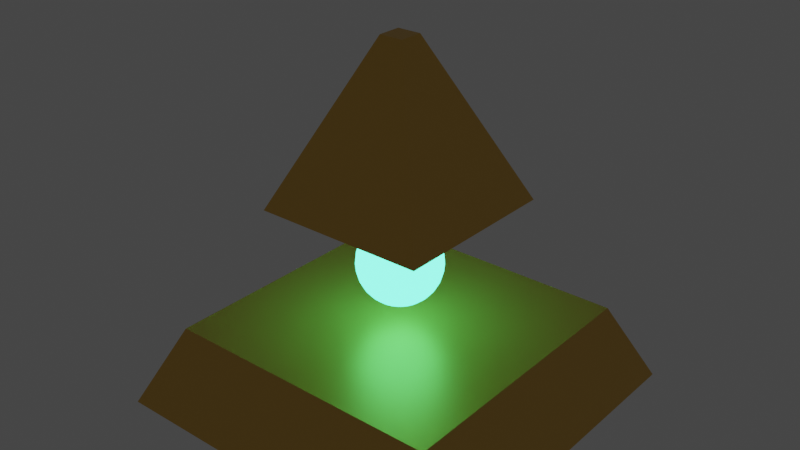 # Source: Artifact.blend  (saved by Blender 2.92.15; exported with 4.5.12 LTS)
import bpy
from mathutils import Matrix  # noqa: F401  (used for matrix-valued properties, if any)

bpy.ops.wm.read_factory_settings(use_empty=True)
scene = bpy.context.scene
scene.name = 'Scene'

# ---- collections
col_collection = bpy.data.collections.new('Collection'); scene.collection.children.link(col_collection)

# ---- materials (node trees are filled in below, after node groups)
mat_artifactglow = bpy.data.materials.new('ArtifactGlow')
mat_artifactglow.use_transparent_shadow = False
mat_gold = bpy.data.materials.new('Gold')
mat_gold.alpha_threshold = 0.0
mat_gold.use_transparent_shadow = False
mat_gold.line_color = (0.0, 0.0, 0.0, 1.0)

# ---- material node trees
mat_artifactglow.use_nodes = True; mat_artifactglow.node_tree.nodes.clear()
_N = mat_artifactglow.node_tree.nodes; _L = mat_artifactglow.node_tree.links
n0 = _N.new('ShaderNodeOutputMaterial'); n0.name = 'Material Output'; n0.location = (300, 300)
n1 = _N.new('ShaderNodeEmission'); n1.name = 'Emission'; n1.location = (10, 300)
n1.inputs[0].default_value = (0.07916, 1.0, 0.526, 1.0)
n1.inputs[1].default_value = 5.0
_L.new(n1.outputs[0], n0.inputs[0])
n0.is_active_output = True
mat_gold.use_nodes = True; mat_gold.node_tree.nodes.clear()
_N = mat_gold.node_tree.nodes; _L = mat_gold.node_tree.links
n0 = _N.new('ShaderNodeOutputMaterial'); n0.name = 'Material Output'; n0.location = (300, 300)
n1 = _N.new('ShaderNodeBsdfPrincipled'); n1.name = 'Principled BSDF'; n1.location = (10, 300)
n1.distribution = 'GGX'
n1.subsurface_method = 'BURLEY'
n1.inputs[0].default_value = (0.8, 0.4862, 0.1, 1.0)
n1.inputs[1].default_value = 0.5
n1.inputs[2].default_value = 0.4
n1.inputs[3].default_value = 1.45
n1.inputs[27].default_value = (0.0, 0.0, 0.0, 1.0)
n1.inputs[28].default_value = 1.0
_L.new(n1.outputs[0], n0.inputs[0])
n0.is_active_output = True

# ---- world
world_world = bpy.data.worlds.new('World'); scene.world = world_world
world_world.use_nodes = True; world_world.node_tree.nodes.clear()
_N = world_world.node_tree.nodes; _L = world_world.node_tree.links
n0 = _N.new('ShaderNodeOutputWorld'); n0.name = 'World Output'; n0.location = (300, 300)
n1 = _N.new('ShaderNodeBackground'); n1.name = 'Background'; n1.location = (10, 300)
n1.inputs[0].default_value = (0.05088, 0.05088, 0.05088, 1.0)
_L.new(n1.outputs[0], n0.inputs[0])
n0.is_active_output = True
world_world.color = (0.05088, 0.05088, 0.05088)
world_world.use_sun_shadow = False
world_world.sun_shadow_jitter_overblur = 0.0

# ---- meshes
me_sphere = bpy.data.meshes.new('Sphere')
me_sphere.from_pydata([(0.0, 0.1951, 0.9808), (0.0, 0.3827, 0.9239), (0.0, 0.5556, 0.8315), (0.0, 0.7071, 0.7071), (0.0, 0.8315, 0.5556), (0.0, 0.9239, 0.3827), (0.0, 0.9808, 0.1951), (0.0, 1.0, 7.55e-08), (0.0, 0.9808, -0.1951), (0.0, 0.5556, -0.8315), (0.03806, 0.1913, 0.9808), (0.07466, 0.3753, 0.9239), (0.1084, 0.5449, 0.8315), (0.1379, 0.6935, 0.7071), (0.1622, 0.8155, 0.5556), (0.1802, 0.9061, 0.3827), (0.1913, 0.9619, 0.1951), (0.1951, 0.9808, 7.55e-08), (0.1913, 0.9619, -0.1951), (0.1802, 0.9061, -0.3827), (0.1622, 0.8155, -0.5556), (0.1379, 0.6935, -0.7071), (0.1084, 0.5449, -0.8315), (0.07466, 0.3753, -0.9239), (0.03806, 0.1913, -0.9808), (0.07466, 0.1802, 0.9808), (0.1464, 0.3536, 0.9239), (0.2126, 0.5133, 0.8315), (0.2706, 0.6533, 0.7071), (0.3182, 0.7682, 0.5556), (0.3536, 0.8536, 0.3827), (0.3753, 0.9061, 0.1951), (0.3827, 0.9239, 7.55e-08), (0.3753, 0.9061, -0.1951), (0.3536, 0.8536, -0.3827), (0.3182, 0.7682, -0.5556), (0.2706, 0.6533, -0.7071), (0.2126, 0.5133, -0.8315), (0.1464, 0.3536, -0.9239), (0.07466, 0.1802, -0.9808), (0.1084, 0.1622, 0.9808), (0.2126, 0.3182, 0.9239), (0.3087, 0.4619, 0.8315), (0.3928, 0.5879, 0.7071), (0.4619, 0.6913, 0.5556), (0.5133, 0.7682, 0.3827), (0.5449, 0.8155, 0.1951), (0.5556, 0.8315, 7.55e-08), (0.5449, 0.8155, -0.1951), (0.5133, 0.7682, -0.3827), (0.4619, 0.6913, -0.5556), (0.3928, 0.5879, -0.7071), (0.3087, 0.4619, -0.8315), (0.2126, 0.3182, -0.9239), (0.1084, 0.1622, -0.9808), (0.1379, 0.1379, 0.9808), (0.2706, 0.2706, 0.9239), (0.3928, 0.3928, 0.8315), (0.5, 0.5, 0.7071), (0.5879, 0.5879, 0.5556), (0.6533, 0.6533, 0.3827), (0.6935, 0.6935, 0.1951), (0.7071, 0.7071, 7.55e-08), (0.6935, 0.6935, -0.1951), (0.6533, 0.6533, -0.3827), (0.5879, 0.5879, -0.5556), (0.5, 0.5, -0.7071), (0.3928, 0.3928, -0.8315), (0.2706, 0.2706, -0.9239), (0.1379, 0.1379, -0.9808), (0.1622, 0.1084, 0.9808), (0.3182, 0.2126, 0.9239), (0.4619, 0.3087, 0.8315), (0.5879, 0.3928, 0.7071), (0.6913, 0.4619, 0.5556), (0.7682, 0.5133, 0.3827), (0.8155, 0.5449, 0.1951), (0.8315, 0.5556, 7.55e-08), (0.8155, 0.5449, -0.1951), (0.7682, 0.5133, -0.3827), (0.6913, 0.4619, -0.5556), (0.5879, 0.3928, -0.7071), (0.4619, 0.3087, -0.8315), (0.3182, 0.2126, -0.9239), (0.1622, 0.1084, -0.9808), (0.1802, 0.07466, 0.9808), (0.3536, 0.1464, 0.9239), (0.5133, 0.2126, 0.8315), (0.6533, 0.2706, 0.7071), (0.7682, 0.3182, 0.5556), (0.8536, 0.3536, 0.3827), (0.9061, 0.3753, 0.1951), (0.9239, 0.3827, 7.55e-08), (0.9061, 0.3753, -0.1951), (0.8536, 0.3536, -0.3827), (0.7682, 0.3182, -0.5556), (0.6533, 0.2706, -0.7071), (0.5133, 0.2126, -0.8315), (0.3536, 0.1464, -0.9239), (0.1802, 0.07466, -0.9808), (0.1913, 0.03806, 0.9808), (0.3753, 0.07466, 0.9239), (0.5449, 0.1084, 0.8315), (0.6935, 0.1379, 0.7071), (0.8155, 0.1622, 0.5556), (0.9061, 0.1802, 0.3827), (0.9619, 0.1913, 0.1951), (0.9808, 0.1951, 7.55e-08), (0.9619, 0.1913, -0.1951), (0.9061, 0.1802, -0.3827), (0.8155, 0.1622, -0.5556), (0.6935, 0.1379, -0.7071), (0.5449, 0.1084, -0.8315), (0.3753, 0.07466, -0.9239), (0.1913, 0.03806, -0.9808), (0.1951, -3.266e-07, 0.9808), (0.3827, -3.192e-07, 0.9239), (0.5556, -3.117e-07, 0.8315), (0.7071, -3.192e-07, 0.7071), (0.8315, -3.341e-07, 0.5556), (0.9239, -2.745e-07, 0.3827), (0.9808, -3.937e-07, 0.1951), (1.0, -3.788e-07, 7.55e-08), (0.9808, -3.937e-07, -0.1951), (0.9239, -2.298e-07, -0.3827), (0.8315, -3.341e-07, -0.5556), (0.7071, -3.192e-07, -0.7071), (0.5556, -3.415e-07, -0.8315), (0.3827, -3.043e-07, -0.9239), (0.1951, -3.08e-07, -0.9808), (0.1913, -0.03806, 0.9808), (0.3753, -0.07466, 0.9239), (0.5449, -0.1084, 0.8315), (0.6935, -0.138, 0.7071), (0.8155, -0.1622, 0.5556), (0.9061, -0.1802, 0.3827), (0.9619, -0.1913, 0.1951), (0.9808, -0.1951, 7.55e-08), (0.9619, -0.1913, -0.1951), (0.9061, -0.1802, -0.3827), (0.8155, -0.1622, -0.5556), (0.6935, -0.138, -0.7071), (0.5449, -0.1084, -0.8315), (0.3753, -0.07466, -0.9239), (0.1913, -0.03806, -0.9808), (0.1802, -0.07466, 0.9808), (0.3536, -0.1464, 0.9239), (0.5133, -0.2126, 0.8315), (0.6533, -0.2706, 0.7071), (0.7682, -0.3182, 0.5556), (0.8536, -0.3536, 0.3827), (0.9061, -0.3753, 0.1951), (0.9239, -0.3827, 7.55e-08), (0.9061, -0.3753, -0.1951), (0.8536, -0.3536, -0.3827), (0.7682, -0.3182, -0.5556), (0.6533, -0.2706, -0.7071), (0.5133, -0.2126, -0.8315), (0.3536, -0.1464, -0.9239), (0.1802, -0.07466, -0.9808), (0.1622, -0.1084, 0.9808), (0.3182, -0.2126, 0.9239), (0.4619, -0.3087, 0.8315), (0.5879, -0.3928, 0.7071), (0.6913, -0.4619, 0.5556), (0.7682, -0.5133, 0.3827), (0.8155, -0.5449, 0.1951), (0.8315, -0.5556, 7.55e-08), (0.8155, -0.5449, -0.1951), (0.7682, -0.5133, -0.3827), (0.6913, -0.4619, -0.5556), (0.5879, -0.3928, -0.7071), (0.4619, -0.3087, -0.8315), (0.3182, -0.2126, -0.9239), (0.1622, -0.1084, -0.9808), (0.1379, -0.138, 0.9808), (0.2706, -0.2706, 0.9239), (0.3928, -0.3928, 0.8315), (0.5, -0.5, 0.7071), (0.5879, -0.5879, 0.5556), (0.6533, -0.6533, 0.3827), (0.6935, -0.6935, 0.1951), (0.7071, -0.7071, 7.55e-08), (0.6935, -0.6935, -0.1951), (0.6533, -0.6533, -0.3827), (0.5879, -0.5879, -0.5556), (0.5, -0.5, -0.7071), (0.3928, -0.3928, -0.8315), (0.2706, -0.2706, -0.9239), (0.1379, -0.138, -0.9808), (0.1084, -0.1622, 0.9808), (0.2126, -0.3182, 0.9239), (0.3087, -0.4619, 0.8315), (0.3928, -0.5879, 0.7071), (0.4619, -0.6913, 0.5556), (0.5133, -0.7682, 0.3827), (0.5449, -0.8155, 0.1951), (0.5556, -0.8315, 7.55e-08), (0.5449, -0.8155, -0.1951), (0.5133, -0.7682, -0.3827), (0.4619, -0.6913, -0.5556), (0.3928, -0.5879, -0.7071), (0.3087, -0.4619, -0.8315), (0.2126, -0.3182, -0.9239), (0.1084, -0.1622, -0.9808), (0.0, -3.258e-07, -1.0), (0.07466, -0.1802, 0.9808), (0.1464, -0.3536, 0.9239), (0.2126, -0.5133, 0.8315), (0.2706, -0.6533, 0.7071), (0.3182, -0.7682, 0.5556), (0.3536, -0.8536, 0.3827), (0.3753, -0.9061, 0.1951), (0.3827, -0.9239, 7.55e-08), (0.3753, -0.9061, -0.1951), (0.3536, -0.8536, -0.3827), (0.3182, -0.7682, -0.5556), (0.2706, -0.6533, -0.7071), (0.2126, -0.5133, -0.8315), (0.1464, -0.3536, -0.9239), (0.07466, -0.1802, -0.9808), (0.03806, -0.1913, 0.9808), (0.07466, -0.3753, 0.9239), (0.1084, -0.5449, 0.8315), (0.1379, -0.6935, 0.7071), (0.1622, -0.8155, 0.5556), (0.1802, -0.9061, 0.3827), (0.1913, -0.9619, 0.1951), (0.1951, -0.9808, 7.55e-08), (0.1913, -0.9619, -0.1951), (0.1802, -0.9061, -0.3827), (0.1622, -0.8155, -0.5556), (0.1379, -0.6935, -0.7071), (0.1084, -0.5449, -0.8315), (0.07466, -0.3753, -0.9239), (0.03806, -0.1913, -0.9808), (-7.212e-09, -0.1951, 0.9808), (4.122e-08, -0.3827, 0.9239), (2.632e-08, -0.5556, 0.8315), (-2.584e-08, -0.7071, 0.7071), (-8.544e-08, -0.8315, 0.5556), (6.357e-08, -0.9239, 0.3827), (-8.544e-08, -0.9808, 0.1951), (-1.003e-07, -1.0, 7.55e-08), (-8.544e-08, -0.9808, -0.1951), (6.357e-08, -0.9239, -0.3827), (-8.544e-08, -0.8315, -0.5556), (-2.584e-08, -0.7071, -0.7071), (-1.094e-08, -0.5556, -0.8315), (3.964e-09, -0.3827, -0.9239), (3.964e-09, -0.1951, -0.9808), (-0.03806, -0.1913, 0.9808), (-0.07466, -0.3753, 0.9239), (-0.1084, -0.5449, 0.8315), (-0.1379, -0.6935, 0.7071), (-0.1622, -0.8155, 0.5556), (-0.1802, -0.9061, 0.3827), (-0.1913, -0.9619, 0.1951), (-0.1951, -0.9808, 7.55e-08), (-0.1913, -0.9619, -0.1951), (-0.1802, -0.9061, -0.3827), (-0.1622, -0.8155, -0.5556), (-0.1379, -0.6935, -0.7071), (-0.1084, -0.5449, -0.8315), (-0.07466, -0.3753, -0.9239), (-0.03806, -0.1913, -0.9808), (-0.07466, -0.1802, 0.9808), (-0.1464, -0.3536, 0.9239), (-0.2126, -0.5133, 0.8315), (-0.2706, -0.6533, 0.7071), (-0.3182, -0.7682, 0.5556), (-0.3536, -0.8536, 0.3827), (-0.3753, -0.9061, 0.1951), (-0.3827, -0.9239, 7.55e-08), (-0.3753, -0.9061, -0.1951), (-0.3536, -0.8536, -0.3827), (-0.3182, -0.7682, -0.5556), (-0.2706, -0.6533, -0.7071), (-0.2126, -0.5133, -0.8315), (-0.1464, -0.3536, -0.9239), (-0.07466, -0.1802, -0.9808), (-0.1084, -0.1622, 0.9808), (-0.2126, -0.3182, 0.9239), (-0.3087, -0.4619, 0.8315), (-0.3928, -0.5879, 0.7071), (-0.4619, -0.6913, 0.5556), (-0.5133, -0.7682, 0.3827), (-0.5449, -0.8155, 0.1951), (-0.5556, -0.8315, 7.55e-08), (-0.5449, -0.8155, -0.1951), (-0.5133, -0.7682, -0.3827), (-0.4619, -0.6913, -0.5556), (-0.3928, -0.5879, -0.7071), (-0.3087, -0.4619, -0.8315), (-0.2126, -0.3182, -0.9239), (-0.1084, -0.1622, -0.9808), (-2.304e-07, -5.562e-07, 1.0), (-0.1379, -0.138, 0.9808), (-0.2706, -0.2706, 0.9239), (-0.3928, -0.3928, 0.8315), (-0.5, -0.5, 0.7071), (-0.5879, -0.5879, 0.5556), (-0.6533, -0.6533, 0.3827), (-0.6935, -0.6935, 0.1951), (-0.7071, -0.7071, 7.55e-08), (-0.6935, -0.6935, -0.1951), (-0.6533, -0.6533, -0.3827), (-0.5879, -0.5879, -0.5556), (-0.5, -0.5, -0.7071), (-0.3928, -0.3928, -0.8315), (-0.2706, -0.2706, -0.9239), (-0.1379, -0.1379, -0.9808), (-0.1622, -0.1084, 0.9808), (-0.3182, -0.2126, 0.9239), (-0.4619, -0.3087, 0.8315), (-0.5879, -0.3928, 0.7071), (-0.6913, -0.4619, 0.5556), (-0.7682, -0.5133, 0.3827), (-0.8155, -0.5449, 0.1951), (-0.8315, -0.5556, 7.55e-08), (-0.8155, -0.5449, -0.1951), (-0.7682, -0.5133, -0.3827), (-0.6913, -0.4619, -0.5556), (-0.5879, -0.3928, -0.7071), (-0.4619, -0.3087, -0.8315), (-0.3182, -0.2126, -0.9239), (-0.1622, -0.1084, -0.9808), (-0.1802, -0.07466, 0.9808), (-0.3536, -0.1464, 0.9239), (-0.5133, -0.2126, 0.8315), (-0.6533, -0.2706, 0.7071), (-0.7682, -0.3182, 0.5556), (-0.8536, -0.3536, 0.3827), (-0.9061, -0.3753, 0.1951), (-0.9239, -0.3827, 7.55e-08), (-0.9061, -0.3753, -0.1951), (-0.8536, -0.3536, -0.3827), (-0.7682, -0.3182, -0.5556), (-0.6533, -0.2706, -0.7071), (-0.5133, -0.2126, -0.8315), (-0.3536, -0.1464, -0.9239), (-0.1802, -0.07466, -0.9808), (-0.1913, -0.03806, 0.9808), (-0.3753, -0.07466, 0.9239), (-0.5449, -0.1084, 0.8315), (-0.6935, -0.1379, 0.7071), (-0.8155, -0.1622, 0.5556), (-0.9061, -0.1802, 0.3827), (-0.9619, -0.1913, 0.1951), (-0.9808, -0.1951, 7.55e-08), (-0.9619, -0.1913, -0.1951), (-0.9061, -0.1802, -0.3827), (-0.8155, -0.1622, -0.5556), (-0.6935, -0.1379, -0.7071), (-0.5449, -0.1084, -0.8315), (-0.3753, -0.07466, -0.9239), (-0.1913, -0.03806, -0.9808), (-0.1951, -3.117e-07, 0.9808), (-0.3827, -2.819e-07, 0.9239), (-0.5556, -2.819e-07, 0.8315), (-0.7071, -1.851e-07, 0.7071), (-0.8315, -1.404e-07, 0.5556), (-0.9239, -3.192e-07, 0.3827), (-0.9808, -9.567e-08, 0.1951), (-1.0, -1.404e-07, 7.55e-08), (-0.9808, -9.567e-08, -0.1951), (-0.9239, -3.192e-07, -0.3827), (-0.8315, -1.404e-07, -0.5556), (-0.7071, -1.851e-07, -0.7071), (-0.5556, -2.596e-07, -0.8315), (-0.3827, -2.521e-07, -0.9239), (-0.1951, -3.155e-07, -0.9808), (-0.1913, 0.03806, 0.9808), (-0.3753, 0.07466, 0.9239), (-0.5449, 0.1084, 0.8315), (-0.6935, 0.1379, 0.7071), (-0.8155, 0.1622, 0.5556), (-0.9061, 0.1802, 0.3827), (-0.9619, 0.1913, 0.1951), (-0.9808, 0.1951, 7.55e-08), (-0.9619, 0.1913, -0.1951), (-0.9061, 0.1802, -0.3827), (-0.8155, 0.1622, -0.5556), (-0.6935, 0.1379, -0.7071), (-0.5449, 0.1084, -0.8315), (-0.3753, 0.07466, -0.9239), (-0.1913, 0.03806, -0.9808), (-0.1802, 0.07466, 0.9808), (-0.3536, 0.1464, 0.9239), (-0.5133, 0.2126, 0.8315), (-0.6533, 0.2706, 0.7071), (-0.7682, 0.3182, 0.5556), (-0.8536, 0.3536, 0.3827), (-0.9061, 0.3753, 0.1951), (-0.9239, 0.3827, 7.55e-08), (-0.9061, 0.3753, -0.1951), (-0.8536, 0.3536, -0.3827), (-0.7682, 0.3182, -0.5556), (-0.6533, 0.2706, -0.7071), (-0.5133, 0.2126, -0.8315), (-0.3536, 0.1464, -0.9239), (-0.1802, 0.07466, -0.9808), (-0.1622, 0.1084, 0.9808), (-0.3182, 0.2126, 0.9239), (-0.4619, 0.3087, 0.8315), (-0.5879, 0.3928, 0.7071), (-0.6913, 0.4619, 0.5556), (-0.7682, 0.5133, 0.3827), (-0.8155, 0.5449, 0.1951), (-0.8315, 0.5556, 7.55e-08), (-0.8155, 0.5449, -0.1951), (-0.7682, 0.5133, -0.3827), (-0.6913, 0.4619, -0.5556), (-0.5879, 0.3928, -0.7071), (-0.4619, 0.3087, -0.8315), (-0.3182, 0.2126, -0.9239), (-0.1622, 0.1084, -0.9808), (-0.1379, 0.1379, 0.9808), (-0.2706, 0.2706, 0.9239), (-0.3928, 0.3928, 0.8315), (-0.5, 0.5, 0.7071), (-0.5879, 0.5879, 0.5556), (-0.6533, 0.6533, 0.3827), (-0.6935, 0.6935, 0.1951), (-0.7071, 0.7071, 7.55e-08), (-0.6935, 0.6935, -0.1951), (-0.6533, 0.6533, -0.3827), (-0.5879, 0.5879, -0.5556), (-0.5, 0.5, -0.7071), (-0.3928, 0.3928, -0.8315), (-0.2706, 0.2706, -0.9239), (-0.1379, 0.1379, -0.9808), (-0.1084, 0.1622, 0.9808), (-0.2126, 0.3182, 0.9239), (-0.3087, 0.4619, 0.8315), (-0.3928, 0.5879, 0.7071), (-0.4619, 0.6913, 0.5556), (-0.5133, 0.7682, 0.3827), (-0.5449, 0.8155, 0.1951), (-0.5556, 0.8315, 7.55e-08), (-0.5449, 0.8155, -0.1951), (-0.5133, 0.7682, -0.3827), (-0.4619, 0.6913, -0.5556), (-0.3928, 0.5879, -0.7071), (-0.3087, 0.4619, -0.8315), (-0.2126, 0.3182, -0.9239), (-0.1084, 0.1622, -0.9808), (-0.07466, 0.1802, 0.9808), (-0.1464, 0.3536, 0.9239), (-0.2126, 0.5133, 0.8315), (-0.2706, 0.6533, 0.7071), (-0.3182, 0.7682, 0.5556), (-0.3536, 0.8536, 0.3827), (-0.3753, 0.9061, 0.1951), (-0.3827, 0.9239, 7.55e-08), (-0.3753, 0.9061, -0.1951), (-0.3536, 0.8536, -0.3827), (-0.3182, 0.7682, -0.5556), (-0.2706, 0.6533, -0.7071), (-0.2126, 0.5133, -0.8315), (-0.1464, 0.3536, -0.9239), (-0.07466, 0.1802, -0.9808), (-0.03806, 0.1913, 0.9808), (-0.07466, 0.3753, 0.9239), (-0.1084, 0.5449, 0.8315), (-0.1379, 0.6935, 0.7071), (-0.1622, 0.8155, 0.5556), (-0.1802, 0.9061, 0.3827), (-0.1913, 0.9619, 0.1951), (-0.1951, 0.9808, 7.55e-08), (-0.1913, 0.9619, -0.1951), (-0.1802, 0.9061, -0.3827), (-0.1622, 0.8155, -0.5556), (-0.1379, 0.6935, -0.7071), (-0.1084, 0.5449, -0.8315), (-0.07466, 0.3753, -0.9239), (-0.03806, 0.1913, -0.9808), (6.357e-08, 0.9239, -0.3827), (2.722e-07, 0.8315, -0.5556), (1.53e-07, 0.7071, -0.7071), (7.847e-08, 0.3827, -0.9239), (1.514e-08, 0.1951, -0.9808), (-4.307, -4.307, -3.393), (-0.2883, -0.2883, 5.222), (-4.307, 4.307, -3.393), (-0.2883, 0.2883, 5.222), (4.307, -4.307, -3.393), (0.2883, -0.2883, 5.222), (4.307, 4.307, -3.393), (0.2883, 0.2883, 5.222), (-3.41, -3.41, -1.469), (-2.07, -2.07, 1.403), (-2.07, 2.07, 1.403), (-3.41, 3.41, -1.469), (2.07, 2.07, 1.403), (3.41, 3.41, -1.469), (2.07, -2.07, 1.403), (3.41, -3.41, -1.469), (0.0, 4.307, -3.393), (0.0, -4.307, -3.393), (0.0, -3.41, -1.469), (0.0, 3.41, -1.469), (0.0, 0.2883, 5.222), (0.0, -0.2883, 5.222), (0.0, -2.07, 1.403), (0.0, 2.07, 1.403)], [], [(478, 477, 19, 20), (3, 2, 12, 13), (479, 478, 20, 21), (4, 3, 13, 14), (9, 479, 21, 22), (5, 4, 14, 15), (480, 9, 22, 23), (6, 5, 15, 16), (481, 480, 23, 24), (7, 6, 16, 17), (0, 296, 10), (205, 481, 24), (8, 7, 17, 18), (1, 0, 10, 11), (477, 8, 18, 19), (2, 1, 11, 12), (19, 18, 33, 34), (12, 11, 26, 27), (20, 19, 34, 35), (13, 12, 27, 28), (21, 20, 35, 36), (14, 13, 28, 29), (22, 21, 36, 37), (15, 14, 29, 30), (23, 22, 37, 38), (16, 15, 30, 31), (24, 23, 38, 39), (17, 16, 31, 32), (10, 296, 25), (205, 24, 39), (18, 17, 32, 33), (11, 10, 25, 26), (38, 37, 52, 53), (31, 30, 45, 46), (39, 38, 53, 54), (32, 31, 46, 47), (25, 296, 40), (205, 39, 54), (33, 32, 47, 48), (26, 25, 40, 41), (34, 33, 48, 49), (27, 26, 41, 42), (35, 34, 49, 50), (28, 27, 42, 43), (36, 35, 50, 51), (29, 28, 43, 44), (37, 36, 51, 52), (30, 29, 44, 45), (42, 41, 56, 57), (50, 49, 64, 65), (43, 42, 57, 58), (51, 50, 65, 66), (44, 43, 58, 59), (52, 51, 66, 67), (45, 44, 59, 60), (53, 52, 67, 68), (46, 45, 60, 61), (54, 53, 68, 69), (47, 46, 61, 62), (40, 296, 55), (205, 54, 69), (48, 47, 62, 63), (41, 40, 55, 56), (49, 48, 63, 64), (61, 60, 75, 76), (69, 68, 83, 84), (62, 61, 76, 77), (55, 296, 70), (205, 69, 84), (63, 62, 77, 78), (56, 55, 70, 71), (64, 63, 78, 79), (57, 56, 71, 72), (65, 64, 79, 80), (58, 57, 72, 73), (66, 65, 80, 81), (59, 58, 73, 74), (67, 66, 81, 82), (60, 59, 74, 75), (68, 67, 82, 83), (80, 79, 94, 95), (73, 72, 87, 88), (81, 80, 95, 96), (74, 73, 88, 89), (82, 81, 96, 97), (75, 74, 89, 90), (83, 82, 97, 98), (76, 75, 90, 91), (84, 83, 98, 99), (77, 76, 91, 92), (70, 296, 85), (205, 84, 99), (78, 77, 92, 93), (71, 70, 85, 86), (79, 78, 93, 94), (72, 71, 86, 87), (99, 98, 113, 114), (92, 91, 106, 107), (85, 296, 100), (205, 99, 114), (93, 92, 107, 108), (86, 85, 100, 101), (94, 93, 108, 109), (87, 86, 101, 102), (95, 94, 109, 110), (88, 87, 102, 103), (96, 95, 110, 111), (89, 88, 103, 104), (97, 96, 111, 112), (90, 89, 104, 105), (98, 97, 112, 113), (91, 90, 105, 106), (103, 102, 117, 118), (111, 110, 125, 126), (104, 103, 118, 119), (112, 111, 126, 127), (105, 104, 119, 120), (113, 112, 127, 128), (106, 105, 120, 121), (114, 113, 128, 129), (107, 106, 121, 122), (100, 296, 115), (205, 114, 129), (108, 107, 122, 123), (101, 100, 115, 116), (109, 108, 123, 124), (102, 101, 116, 117), (110, 109, 124, 125), (122, 121, 136, 137), (115, 296, 130), (205, 129, 144), (123, 122, 137, 138), (116, 115, 130, 131), (124, 123, 138, 139), (117, 116, 131, 132), (125, 124, 139, 140), (118, 117, 132, 133), (126, 125, 140, 141), (119, 118, 133, 134), (127, 126, 141, 142), (120, 119, 134, 135), (128, 127, 142, 143), (121, 120, 135, 136), (129, 128, 143, 144), (141, 140, 155, 156), (134, 133, 148, 149), (142, 141, 156, 157), (135, 134, 149, 150), (143, 142, 157, 158), (136, 135, 150, 151), (144, 143, 158, 159), (137, 136, 151, 152), (130, 296, 145), (205, 144, 159), (138, 137, 152, 153), (131, 130, 145, 146), (139, 138, 153, 154), (132, 131, 146, 147), (140, 139, 154, 155), (133, 132, 147, 148), (205, 159, 174), (153, 152, 167, 168), (146, 145, 160, 161), (154, 153, 168, 169), (147, 146, 161, 162), (155, 154, 169, 170), (148, 147, 162, 163), (156, 155, 170, 171), (149, 148, 163, 164), (157, 156, 171, 172), (150, 149, 164, 165), (158, 157, 172, 173), (151, 150, 165, 166), (159, 158, 173, 174), (152, 151, 166, 167), (145, 296, 160), (172, 171, 186, 187), (165, 164, 179, 180), (173, 172, 187, 188), (166, 165, 180, 181), (174, 173, 188, 189), (167, 166, 181, 182), (160, 296, 175), (205, 174, 189), (168, 167, 182, 183), (161, 160, 175, 176), (169, 168, 183, 184), (162, 161, 176, 177), (170, 169, 184, 185), (163, 162, 177, 178), (171, 170, 185, 186), (164, 163, 178, 179), (176, 175, 190, 191), (184, 183, 198, 199), (177, 176, 191, 192), (185, 184, 199, 200), (178, 177, 192, 193), (186, 185, 200, 201), (179, 178, 193, 194), (187, 186, 201, 202), (180, 179, 194, 195), (188, 187, 202, 203), (181, 180, 195, 196), (189, 188, 203, 204), (182, 181, 196, 197), (175, 296, 190), (205, 189, 204), (183, 182, 197, 198), (195, 194, 210, 211), (203, 202, 218, 219), (196, 195, 211, 212), (204, 203, 219, 220), (197, 196, 212, 213), (190, 296, 206), (205, 204, 220), (198, 197, 213, 214), (191, 190, 206, 207), (199, 198, 214, 215), (192, 191, 207, 208), (200, 199, 215, 216), (193, 192, 208, 209), (201, 200, 216, 217), (194, 193, 209, 210), (202, 201, 217, 218), (215, 214, 229, 230), (208, 207, 222, 223), (216, 215, 230, 231), (209, 208, 223, 224), (217, 216, 231, 232), (210, 209, 224, 225), (218, 217, 232, 233), (211, 210, 225, 226), (219, 218, 233, 234), (212, 211, 226, 227), (220, 219, 234, 235), (213, 212, 227, 228), (206, 296, 221), (205, 220, 235), (214, 213, 228, 229), (207, 206, 221, 222), (234, 233, 248, 249), (227, 226, 241, 242), (235, 234, 249, 250), (228, 227, 242, 243), (221, 296, 236), (205, 235, 250), (229, 228, 243, 244), (222, 221, 236, 237), (230, 229, 244, 245), (223, 222, 237, 238), (231, 230, 245, 246), (224, 223, 238, 239), (232, 231, 246, 247), (225, 224, 239, 240), (233, 232, 247, 248), (226, 225, 240, 241), (238, 237, 252, 253), (246, 245, 260, 261), (239, 238, 253, 254), (247, 246, 261, 262), (240, 239, 254, 255), (248, 247, 262, 263), (241, 240, 255, 256), (249, 248, 263, 264), (242, 241, 256, 257), (250, 249, 264, 265), (243, 242, 257, 258), (236, 296, 251), (205, 250, 265), (244, 243, 258, 259), (237, 236, 251, 252), (245, 244, 259, 260), (257, 256, 271, 272), (265, 264, 279, 280), (258, 257, 272, 273), (251, 296, 266), (205, 265, 280), (259, 258, 273, 274), (252, 251, 266, 267), (260, 259, 274, 275), (253, 252, 267, 268), (261, 260, 275, 276), (254, 253, 268, 269), (262, 261, 276, 277), (255, 254, 269, 270), (263, 262, 277, 278), (256, 255, 270, 271), (264, 263, 278, 279), (276, 275, 290, 291), (269, 268, 283, 284), (277, 276, 291, 292), (270, 269, 284, 285), (278, 277, 292, 293), (271, 270, 285, 286), (279, 278, 293, 294), (272, 271, 286, 287), (280, 279, 294, 295), (273, 272, 287, 288), (266, 296, 281), (205, 280, 295), (274, 273, 288, 289), (267, 266, 281, 282), (275, 274, 289, 290), (268, 267, 282, 283), (295, 294, 310, 311), (288, 287, 303, 304), (281, 296, 297), (205, 295, 311), (289, 288, 304, 305), (282, 281, 297, 298), (290, 289, 305, 306), (283, 282, 298, 299), (291, 290, 306, 307), (284, 283, 299, 300), (292, 291, 307, 308), (285, 284, 300, 301), (293, 292, 308, 309), (286, 285, 301, 302), (294, 293, 309, 310), (287, 286, 302, 303), (308, 307, 322, 323), (301, 300, 315, 316), (309, 308, 323, 324), (302, 301, 316, 317), (310, 309, 324, 325), (303, 302, 317, 318), (311, 310, 325, 326), (304, 303, 318, 319), (297, 296, 312), (205, 311, 326), (305, 304, 319, 320), (298, 297, 312, 313), (306, 305, 320, 321), (299, 298, 313, 314), (307, 306, 321, 322), (300, 299, 314, 315), (312, 296, 327), (205, 326, 341), (320, 319, 334, 335), (313, 312, 327, 328), (321, 320, 335, 336), (314, 313, 328, 329), (322, 321, 336, 337), (315, 314, 329, 330), (323, 322, 337, 338), (316, 315, 330, 331), (324, 323, 338, 339), (317, 316, 331, 332), (325, 324, 339, 340), (318, 317, 332, 333), (326, 325, 340, 341), (319, 318, 333, 334), (331, 330, 345, 346), (339, 338, 353, 354), (332, 331, 346, 347), (340, 339, 354, 355), (333, 332, 347, 348), (341, 340, 355, 356), (334, 333, 348, 349), (327, 296, 342), (205, 341, 356), (335, 334, 349, 350), (328, 327, 342, 343), (336, 335, 350, 351), (329, 328, 343, 344), (337, 336, 351, 352), (330, 329, 344, 345), (338, 337, 352, 353), (350, 349, 364, 365), (343, 342, 357, 358), (351, 350, 365, 366), (344, 343, 358, 359), (352, 351, 366, 367), (345, 344, 359, 360), (353, 352, 367, 368), (346, 345, 360, 361), (354, 353, 368, 369), (347, 346, 361, 362), (355, 354, 369, 370), (348, 347, 362, 363), (356, 355, 370, 371), (349, 348, 363, 364), (342, 296, 357), (205, 356, 371), (369, 368, 383, 384), (362, 361, 376, 377), (370, 369, 384, 385), (363, 362, 377, 378), (371, 370, 385, 386), (364, 363, 378, 379), (357, 296, 372), (205, 371, 386), (365, 364, 379, 380), (358, 357, 372, 373), (366, 365, 380, 381), (359, 358, 373, 374), (367, 366, 381, 382), (360, 359, 374, 375), (368, 367, 382, 383), (361, 360, 375, 376), (373, 372, 387, 388), (381, 380, 395, 396), (374, 373, 388, 389), (382, 381, 396, 397), (375, 374, 389, 390), (383, 382, 397, 398), (376, 375, 390, 391), (384, 383, 398, 399), (377, 376, 391, 392), (385, 384, 399, 400), (378, 377, 392, 393), (386, 385, 400, 401), (379, 378, 393, 394), (372, 296, 387), (205, 386, 401), (380, 379, 394, 395), (392, 391, 406, 407), (400, 399, 414, 415), (393, 392, 407, 408), (401, 400, 415, 416), (394, 393, 408, 409), (387, 296, 402), (205, 401, 416), (395, 394, 409, 410), (388, 387, 402, 403), (396, 395, 410, 411), (389, 388, 403, 404), (397, 396, 411, 412), (390, 389, 404, 405), (398, 397, 412, 413), (391, 390, 405, 406), (399, 398, 413, 414), (411, 410, 425, 426), (404, 403, 418, 419), (412, 411, 426, 427), (405, 404, 419, 420), (413, 412, 427, 428), (406, 405, 420, 421), (414, 413, 428, 429), (407, 406, 421, 422), (415, 414, 429, 430), (408, 407, 422, 423), (416, 415, 430, 431), (409, 408, 423, 424), (402, 296, 417), (205, 416, 431), (410, 409, 424, 425), (403, 402, 417, 418), (430, 429, 444, 445), (423, 422, 437, 438), (431, 430, 445, 446), (424, 423, 438, 439), (417, 296, 432), (205, 431, 446), (425, 424, 439, 440), (418, 417, 432, 433), (426, 425, 440, 441), (419, 418, 433, 434), (427, 426, 441, 442), (420, 419, 434, 435), (428, 427, 442, 443), (421, 420, 435, 436), (429, 428, 443, 444), (422, 421, 436, 437), (442, 441, 456, 457), (435, 434, 449, 450), (443, 442, 457, 458), (436, 435, 450, 451), (444, 443, 458, 459), (437, 436, 451, 452), (445, 444, 459, 460), (438, 437, 452, 453), (446, 445, 460, 461), (439, 438, 453, 454), (432, 296, 447), (205, 446, 461), (440, 439, 454, 455), (433, 432, 447, 448), (441, 440, 455, 456), (434, 433, 448, 449), (461, 460, 475, 476), (454, 453, 468, 469), (447, 296, 462), (205, 461, 476), (455, 454, 469, 470), (448, 447, 462, 463), (456, 455, 470, 471), (449, 448, 463, 464), (457, 456, 471, 472), (450, 449, 464, 465), (458, 457, 472, 473), (451, 450, 465, 466), (459, 458, 473, 474), (452, 451, 466, 467), (460, 459, 474, 475), (453, 452, 467, 468), (465, 464, 2, 3), (473, 472, 478, 479), (466, 465, 3, 4), (474, 473, 479, 9), (467, 466, 4, 5), (475, 474, 9, 480), (468, 467, 5, 6), (476, 475, 480, 481), (469, 468, 6, 7), (462, 296, 0), (205, 476, 481), (470, 469, 7, 8), (463, 462, 0, 1), (471, 470, 8, 477), (464, 463, 1, 2), (472, 471, 477, 478), (491, 483, 485, 492), (505, 502, 489, 494), (494, 489, 487, 496), (504, 503, 483, 491), (498, 488, 486, 499), (502, 485, 483, 503), (499, 500, 490, 482), (488, 495, 497, 486), (498, 501, 495, 488), (504, 491, 492, 505), (482, 490, 493, 484), (500, 501, 493, 490), (497, 495, 501, 500), (484, 493, 501, 498), (486, 497, 500, 499), (484, 498, 499, 482), (496, 504, 505, 494), (489, 502, 503, 487), (496, 487, 503, 504), (492, 485, 502, 505)])
me_sphere.polygons.foreach_set('material_index', [0, 0, 0, 0, 0, 0, 0, 0, 0, 0, 0, 0, 0, 0, 0, 0, 0, 0, 0, 0, 0, 0, 0, 0, 0, 0, 0, 0, 0, 0, 0, 0, 0, 0, 0, 0, 0, 0, 0, 0, 0, 0, 0, 0, 0, 0, 0, 0, 0, 0, 0, 0, 0, 0, 0, 0, 0, 0, 0, 0, 0, 0, 0, 0, 0, 0, 0, 0, 0, 0, 0, 0, 0, 0, 0, 0, 0, 0, 0, 0, 0, 0, 0, 0, 0, 0, 0, 0, 0, 0, 0, 0, 0, 0, 0, 0, 0, 0, 0, 0, 0, 0, 0, 0, 0, 0, 0, 0, 0, 0, 0, 0, 0, 0, 0, 0, 0, 0, 0, 0, 0, 0, 0, 0, 0, 0, 0, 0, 0, 0, 0, 0, 0, 0, 0, 0, 0, 0, 0, 0, 0, 0, 0, 0, 0, 0, 0, 0, 0, 0, 0, 0, 0, 0, 0, 0, 0, 0, 0, 0, 0, 0, 0, 0, 0, 0, 0, 0, 0, 0, 0, 0, 0, 0, 0, 0, 0, 0, 0, 0, 0, 0, 0, 0, 0, 0, 0, 0, 0, 0, 0, 0, 0, 0, 0, 0, 0, 0, 0, 0, 0, 0, 0, 0, 0, 0, 0, 0, 0, 0, 0, 0, 0, 0, 0, 0, 0, 0, 0, 0, 0, 0, 0, 0, 0, 0, 0, 0, 0, 0, 0, 0, 0, 0, 0, 0, 0, 0, 0, 0, 0, 0, 0, 0, 0, 0, 0, 0, 0, 0, 0, 0, 0, 0, 0, 0, 0, 0, 0, 0, 0, 0, 0, 0, 0, 0, 0, 0, 0, 0, 0, 0, 0, 0, 0, 0, 0, 0, 0, 0, 0, 0, 0, 0, 0, 0, 0, 0, 0, 0, 0, 0, 0, 0, 0, 0, 0, 0, 0, 0, 0, 0, 0, 0, 0, 0, 0, 0, 0, 0, 0, 0, 0, 0, 0, 0, 0, 0, 0, 0, 0, 0, 0, 0, 0, 0, 0, 0, 0, 0, 0, 0, 0, 0, 0, 0, 0, 0, 0, 0, 0, 0, 0, 0, 0, 0, 0, 0, 0, 0, 0, 0, 0, 0, 0, 0, 0, 0, 0, 0, 0, 0, 0, 0, 0, 0, 0, 0, 0, 0, 0, 0, 0, 0, 0, 0, 0, 0, 0, 0, 0, 0, 0, 0, 0, 0, 0, 0, 0, 0, 0, 0, 0, 0, 0, 0, 0, 0, 0, 0, 0, 0, 0, 0, 0, 0, 0, 0, 0, 0, 0, 0, 0, 0, 0, 0, 0, 0, 0, 0, 0, 0, 0, 0, 0, 0, 0, 0, 0, 0, 0, 0, 0, 0, 0, 0, 0, 0, 0, 0, 0, 0, 0, 0, 0, 0, 0, 0, 0, 0, 0, 0, 0, 0, 0, 0, 0, 0, 0, 0, 0, 0, 0, 0, 0, 0, 0, 0, 0, 0, 0, 0, 0, 0, 0, 0, 0, 0, 0, 0, 0, 0, 0, 0, 0, 0, 0, 0, 0, 0, 0, 0, 0, 0, 0, 0, 0, 0, 0, 0, 0, 0, 0, 0, 0, 0, 0, 0, 0, 0, 0, 0, 1, 1, 1, 1, 1, 1, 1, 1, 1, 1, 1, 1, 1, 1, 1, 1, 1, 1, 1, 1])
_uv = me_sphere.uv_layers.new(name='UVMap')
_uv.uv.foreach_set('vector', [0.01691, 0.8577, 0.00899, 0.8469, 0.01917, 0.8415, 0.02492, 0.8513, 0.01787, 0.7687, 0.02884, 0.7598, 0.03331, 0.7656, 0.02505, 0.7747, 0.02664, 0.8664, 0.01691, 0.8577, 0.02492, 0.8513, 0.03226, 0.8599, 0.009107, 0.78, 0.01787, 0.7687, 0.02505, 0.7747, 0.01882, 0.7852, 0.03761, 0.873, 0.02664, 0.8664, 0.03226, 0.8599, 0.04098, 0.8672, 0.003134, 0.7931, 0.009107, 0.78, 0.01882, 0.7852, 0.01475, 0.7964, 0.04924, 0.8771, 0.03761, 0.873, 0.04098, 0.8672, 0.05082, 0.8729, 0.0001974, 0.807, 0.003134, 0.7931, 0.01475, 0.7964, 0.01284, 0.808, 0.06096, 0.8792, 0.04924, 0.8771, 0.05082, 0.8729, 0.06143, 0.877, 0.000314, 0.821, 0.0001974, 0.807, 0.01284, 0.808, 0.013, 0.8196, 0.05353, 0.7508, 0.06545, 0.7498, 0.05417, 0.7531, 0.07255, 0.8798, 0.06096, 0.8792, 0.06143, 0.877, 0.003335, 0.8345, 0.000314, 0.821, 0.013, 0.8196, 0.01515, 0.8309, 0.04109, 0.7539, 0.05353, 0.7508, 0.05417, 0.7531, 0.04322, 0.7583, 0.00899, 0.8469, 0.003335, 0.8345, 0.01515, 0.8309, 0.01917, 0.8415, 0.02884, 0.7598, 0.04109, 0.7539, 0.04322, 0.7583, 0.03331, 0.7656, 0.01917, 0.8415, 0.01515, 0.8309, 0.02523, 0.8282, 0.02816, 0.8376, 0.03331, 0.7656, 0.04322, 0.7583, 0.0459, 0.7619, 0.03807, 0.77, 0.02492, 0.8513, 0.01917, 0.8415, 0.02816, 0.8376, 0.03241, 0.8465, 0.02505, 0.7747, 0.03331, 0.7656, 0.03807, 0.77, 0.03192, 0.7791, 0.03226, 0.8599, 0.02492, 0.8513, 0.03241, 0.8465, 0.03798, 0.8549, 0.01882, 0.7852, 0.02505, 0.7747, 0.03192, 0.7791, 0.02748, 0.7888, 0.04098, 0.8672, 0.03226, 0.8599, 0.03798, 0.8549, 0.04486, 0.8625, 0.01475, 0.7964, 0.01882, 0.7852, 0.02748, 0.7888, 0.02469, 0.7987, 0.05082, 0.8729, 0.04098, 0.8672, 0.04486, 0.8625, 0.05299, 0.8693, 0.01284, 0.808, 0.01475, 0.7964, 0.02469, 0.7987, 0.02344, 0.8087, 0.06143, 0.877, 0.05082, 0.8729, 0.05299, 0.8693, 0.06229, 0.875, 0.013, 0.8196, 0.01284, 0.808, 0.02344, 0.8087, 0.02364, 0.8186, 0.05417, 0.7531, 0.06545, 0.7498, 0.0552, 0.7551, 0.07255, 0.8798, 0.06143, 0.877, 0.06229, 0.875, 0.01515, 0.8309, 0.013, 0.8196, 0.02364, 0.8186, 0.02523, 0.8282, 0.04322, 0.7583, 0.05417, 0.7531, 0.0552, 0.7551, 0.0459, 0.7619, 0.05299, 0.8693, 0.04486, 0.8625, 0.04902, 0.8588, 0.05561, 0.8662, 0.02344, 0.8087, 0.02469, 0.7987, 0.03341, 0.8002, 0.03262, 0.809, 0.06229, 0.875, 0.05299, 0.8693, 0.05561, 0.8662, 0.06348, 0.8732, 0.02364, 0.8186, 0.02344, 0.8087, 0.03262, 0.809, 0.03285, 0.8177, 0.0552, 0.7551, 0.06545, 0.7498, 0.05654, 0.7569, 0.07255, 0.8798, 0.06229, 0.875, 0.06348, 0.8732, 0.02523, 0.8282, 0.02364, 0.8186, 0.03285, 0.8177, 0.03407, 0.8263, 0.0459, 0.7619, 0.0552, 0.7551, 0.05654, 0.7569, 0.04895, 0.7648, 0.02816, 0.8376, 0.02523, 0.8282, 0.03407, 0.8263, 0.03625, 0.8347, 0.03807, 0.77, 0.0459, 0.7619, 0.04895, 0.7648, 0.04293, 0.7734, 0.03241, 0.8465, 0.02816, 0.8376, 0.03625, 0.8347, 0.03943, 0.8429, 0.03192, 0.7791, 0.03807, 0.77, 0.04293, 0.7734, 0.03843, 0.7823, 0.03798, 0.8549, 0.03241, 0.8465, 0.03943, 0.8429, 0.04366, 0.851, 0.02748, 0.7888, 0.03192, 0.7791, 0.03843, 0.7823, 0.0353, 0.7913, 0.04486, 0.8625, 0.03798, 0.8549, 0.04366, 0.851, 0.04902, 0.8588, 0.02469, 0.7987, 0.02748, 0.7888, 0.0353, 0.7913, 0.03341, 0.8002, 0.04293, 0.7734, 0.04895, 0.7648, 0.05223, 0.7671, 0.04779, 0.7759, 0.03943, 0.8429, 0.03625, 0.8347, 0.04367, 0.8325, 0.04606, 0.8403, 0.03843, 0.7823, 0.04293, 0.7734, 0.04779, 0.7759, 0.04461, 0.7845, 0.04366, 0.851, 0.03943, 0.8429, 0.04606, 0.8403, 0.04925, 0.848, 0.0353, 0.7913, 0.03843, 0.7823, 0.04461, 0.7845, 0.04248, 0.7929, 0.04902, 0.8588, 0.04366, 0.851, 0.04925, 0.848, 0.05336, 0.8559, 0.03341, 0.8002, 0.0353, 0.7913, 0.04248, 0.7929, 0.04125, 0.8011, 0.05561, 0.8662, 0.04902, 0.8588, 0.05336, 0.8559, 0.05854, 0.8638, 0.03262, 0.809, 0.03341, 0.8002, 0.04125, 0.8011, 0.0408, 0.8092, 0.06348, 0.8732, 0.05561, 0.8662, 0.05854, 0.8638, 0.06493, 0.8717, 0.03285, 0.8177, 0.03262, 0.809, 0.0408, 0.8092, 0.04107, 0.817, 0.05654, 0.7569, 0.06545, 0.7498, 0.05813, 0.7583, 0.07255, 0.8798, 0.06348, 0.8732, 0.06493, 0.8717, 0.03407, 0.8263, 0.03285, 0.8177, 0.04107, 0.817, 0.04203, 0.8248, 0.04895, 0.7648, 0.05654, 0.7569, 0.05813, 0.7583, 0.05223, 0.7671, 0.03625, 0.8347, 0.03407, 0.8263, 0.04203, 0.8248, 0.04367, 0.8325, 0.0408, 0.8092, 0.04125, 0.8011, 0.04847, 0.8017, 0.04829, 0.8091, 0.06493, 0.8717, 0.05854, 0.8638, 0.06168, 0.8619, 0.06658, 0.8706, 0.04107, 0.817, 0.0408, 0.8092, 0.04829, 0.8091, 0.04859, 0.8164, 0.05813, 0.7583, 0.06545, 0.7498, 0.0599, 0.7594, 0.07255, 0.8798, 0.06493, 0.8717, 0.06658, 0.8706, 0.04203, 0.8248, 0.04107, 0.817, 0.04859, 0.8164, 0.04936, 0.8236, 0.05223, 0.7671, 0.05813, 0.7583, 0.0599, 0.7594, 0.05564, 0.7688, 0.04367, 0.8325, 0.04203, 0.8248, 0.04936, 0.8236, 0.05061, 0.8309, 0.04779, 0.7759, 0.05223, 0.7671, 0.05564, 0.7688, 0.0526, 0.7776, 0.04606, 0.8403, 0.04367, 0.8325, 0.05061, 0.8309, 0.05238, 0.8382, 0.04461, 0.7845, 0.04779, 0.7759, 0.0526, 0.7776, 0.05051, 0.786, 0.04925, 0.848, 0.04606, 0.8403, 0.05238, 0.8382, 0.05473, 0.8458, 0.04248, 0.7929, 0.04461, 0.7845, 0.05051, 0.786, 0.04918, 0.794, 0.05336, 0.8559, 0.04925, 0.848, 0.05473, 0.8458, 0.05778, 0.8536, 0.04125, 0.8011, 0.04248, 0.7929, 0.04918, 0.794, 0.04847, 0.8017, 0.05854, 0.8638, 0.05336, 0.8559, 0.05778, 0.8536, 0.06168, 0.8619, 0.05238, 0.8382, 0.05061, 0.8309, 0.05721, 0.8297, 0.05848, 0.8368, 0.05051, 0.786, 0.0526, 0.7776, 0.05735, 0.7787, 0.0562, 0.7869, 0.05473, 0.8458, 0.05238, 0.8382, 0.05848, 0.8368, 0.06014, 0.8442, 0.04918, 0.794, 0.05051, 0.786, 0.0562, 0.7869, 0.05553, 0.7946, 0.05778, 0.8536, 0.05473, 0.8458, 0.06014, 0.8442, 0.06227, 0.852, 0.04847, 0.8017, 0.04918, 0.794, 0.05553, 0.7946, 0.05525, 0.8019, 0.06168, 0.8619, 0.05778, 0.8536, 0.06227, 0.852, 0.06497, 0.8605, 0.04829, 0.8091, 0.04847, 0.8017, 0.05525, 0.8019, 0.0553, 0.809, 0.06658, 0.8706, 0.06168, 0.8619, 0.06497, 0.8605, 0.06839, 0.8697, 0.04859, 0.8164, 0.04829, 0.8091, 0.0553, 0.809, 0.05564, 0.8159, 0.0599, 0.7594, 0.06545, 0.7498, 0.06179, 0.7602, 0.07255, 0.8798, 0.06658, 0.8706, 0.06839, 0.8697, 0.04936, 0.8236, 0.04859, 0.8164, 0.05564, 0.8159, 0.05628, 0.8227, 0.05564, 0.7688, 0.0599, 0.7594, 0.06179, 0.7602, 0.05914, 0.7699, 0.05061, 0.8309, 0.04936, 0.8236, 0.05628, 0.8227, 0.05721, 0.8297, 0.0526, 0.7776, 0.05564, 0.7688, 0.05914, 0.7699, 0.05735, 0.7787, 0.06839, 0.8697, 0.06497, 0.8605, 0.06837, 0.8596, 0.07029, 0.8691, 0.05564, 0.8159, 0.0553, 0.809, 0.06201, 0.8087, 0.0624, 0.8154, 0.06179, 0.7602, 0.06545, 0.7498, 0.06375, 0.7606, 0.07255, 0.8798, 0.06839, 0.8697, 0.07029, 0.8691, 0.05628, 0.8227, 0.05564, 0.8159, 0.0624, 0.8154, 0.06293, 0.822, 0.05914, 0.7699, 0.06179, 0.7602, 0.06375, 0.7606, 0.06266, 0.7705, 0.05721, 0.8297, 0.05628, 0.8227, 0.06293, 0.822, 0.06361, 0.8288, 0.05735, 0.7787, 0.05914, 0.7699, 0.06266, 0.7705, 0.06203, 0.7793, 0.05848, 0.8368, 0.05721, 0.8297, 0.06361, 0.8288, 0.06446, 0.8358, 0.0562, 0.7869, 0.05735, 0.7787, 0.06203, 0.7793, 0.06173, 0.7873, 0.06014, 0.8442, 0.05848, 0.8368, 0.06446, 0.8358, 0.0655, 0.8431, 0.05553, 0.7946, 0.0562, 0.7869, 0.06173, 0.7873, 0.06165, 0.7948, 0.06227, 0.852, 0.06014, 0.8442, 0.0655, 0.8431, 0.06679, 0.851, 0.05525, 0.8019, 0.05553, 0.7946, 0.06165, 0.7948, 0.06175, 0.8019, 0.06497, 0.8605, 0.06227, 0.852, 0.06679, 0.851, 0.06837, 0.8596, 0.0553, 0.809, 0.05525, 0.8019, 0.06175, 0.8019, 0.06201, 0.8087, 0.06173, 0.7873, 0.06203, 0.7793, 0.06666, 0.7793, 0.06716, 0.7872, 0.0655, 0.8431, 0.06446, 0.8358, 0.07039, 0.8352, 0.07086, 0.8425, 0.06165, 0.7948, 0.06173, 0.7873, 0.06716, 0.7872, 0.06764, 0.7946, 0.06679, 0.851, 0.0655, 0.8431, 0.07086, 0.8425, 0.07135, 0.8505, 0.06175, 0.8019, 0.06165, 0.7948, 0.06764, 0.7946, 0.06811, 0.8016, 0.06837, 0.8596, 0.06679, 0.851, 0.07135, 0.8505, 0.07183, 0.8592, 0.06201, 0.8087, 0.06175, 0.8019, 0.06811, 0.8016, 0.06857, 0.8083, 0.07029, 0.8691, 0.06837, 0.8596, 0.07183, 0.8592, 0.07226, 0.8689, 0.0624, 0.8154, 0.06201, 0.8087, 0.06857, 0.8083, 0.06902, 0.8149, 0.06375, 0.7606, 0.06545, 0.7498, 0.06575, 0.7607, 0.07255, 0.8798, 0.07029, 0.8691, 0.07226, 0.8689, 0.06293, 0.822, 0.0624, 0.8154, 0.06902, 0.8149, 0.06947, 0.8215, 0.06266, 0.7705, 0.06375, 0.7606, 0.06575, 0.7607, 0.06617, 0.7705, 0.06361, 0.8288, 0.06293, 0.822, 0.06947, 0.8215, 0.06992, 0.8282, 0.06203, 0.7793, 0.06266, 0.7705, 0.06617, 0.7705, 0.06666, 0.7793, 0.06446, 0.8358, 0.06361, 0.8288, 0.06992, 0.8282, 0.07039, 0.8352, 0.06902, 0.8149, 0.06857, 0.8083, 0.07511, 0.8078, 0.07563, 0.8144, 0.06575, 0.7607, 0.06545, 0.7498, 0.06772, 0.7605, 0.07255, 0.8798, 0.07226, 0.8689, 0.07424, 0.869, 0.06947, 0.8215, 0.06902, 0.8149, 0.07563, 0.8144, 0.07602, 0.8211, 0.06617, 0.7705, 0.06575, 0.7607, 0.06772, 0.7605, 0.06965, 0.7701, 0.06992, 0.8282, 0.06947, 0.8215, 0.07602, 0.8211, 0.07626, 0.8279, 0.06666, 0.7793, 0.06617, 0.7705, 0.06965, 0.7701, 0.07124, 0.7787, 0.07039, 0.8352, 0.06992, 0.8282, 0.07626, 0.8279, 0.07636, 0.835, 0.06716, 0.7872, 0.06666, 0.7793, 0.07124, 0.7787, 0.07254, 0.7866, 0.07086, 0.8425, 0.07039, 0.8352, 0.07636, 0.835, 0.07627, 0.8424, 0.06764, 0.7946, 0.06716, 0.7872, 0.07254, 0.7866, 0.07358, 0.794, 0.07135, 0.8505, 0.07086, 0.8425, 0.07627, 0.8424, 0.07596, 0.8505, 0.06811, 0.8016, 0.06764, 0.7946, 0.07358, 0.794, 0.07443, 0.801, 0.07183, 0.8592, 0.07135, 0.8505, 0.07596, 0.8505, 0.07533, 0.8592, 0.06857, 0.8083, 0.06811, 0.8016, 0.07443, 0.801, 0.07511, 0.8078, 0.07226, 0.8689, 0.07183, 0.8592, 0.07533, 0.8592, 0.07424, 0.869, 0.07627, 0.8424, 0.07636, 0.835, 0.08246, 0.8352, 0.08178, 0.8428, 0.07358, 0.794, 0.07254, 0.7866, 0.07792, 0.7856, 0.07958, 0.793, 0.07596, 0.8505, 0.07627, 0.8424, 0.08178, 0.8428, 0.08063, 0.851, 0.07443, 0.801, 0.07358, 0.794, 0.07958, 0.793, 0.08084, 0.8001, 0.07533, 0.8592, 0.07596, 0.8505, 0.08063, 0.851, 0.07883, 0.8598, 0.07511, 0.8078, 0.07443, 0.801, 0.08084, 0.8001, 0.08177, 0.8071, 0.07424, 0.869, 0.07533, 0.8592, 0.07883, 0.8598, 0.07619, 0.8694, 0.07563, 0.8144, 0.07511, 0.8078, 0.08177, 0.8071, 0.08239, 0.8139, 0.06772, 0.7605, 0.06545, 0.7498, 0.06964, 0.76, 0.07255, 0.8798, 0.07424, 0.869, 0.07619, 0.8694, 0.07602, 0.8211, 0.07563, 0.8144, 0.08239, 0.8139, 0.08272, 0.8208, 0.06965, 0.7701, 0.06772, 0.7605, 0.06964, 0.76, 0.07307, 0.7692, 0.07626, 0.8279, 0.07602, 0.8211, 0.08272, 0.8208, 0.08276, 0.8279, 0.07124, 0.7787, 0.06965, 0.7701, 0.07307, 0.7692, 0.07579, 0.7777, 0.07636, 0.835, 0.07626, 0.8279, 0.08276, 0.8279, 0.08246, 0.8352, 0.07254, 0.7866, 0.07124, 0.7787, 0.07579, 0.7777, 0.07792, 0.7856, 0.07255, 0.8798, 0.07619, 0.8694, 0.07807, 0.8702, 0.08272, 0.8208, 0.08239, 0.8139, 0.08944, 0.8134, 0.08973, 0.8207, 0.07307, 0.7692, 0.06964, 0.76, 0.07145, 0.7591, 0.07638, 0.7678, 0.08276, 0.8279, 0.08272, 0.8208, 0.08973, 0.8207, 0.08953, 0.8281, 0.07579, 0.7777, 0.07307, 0.7692, 0.07638, 0.7678, 0.08029, 0.7761, 0.08246, 0.8352, 0.08276, 0.8279, 0.08953, 0.8281, 0.0888, 0.8358, 0.07792, 0.7856, 0.07579, 0.7777, 0.08029, 0.7761, 0.08335, 0.784, 0.08178, 0.8428, 0.08246, 0.8352, 0.0888, 0.8358, 0.08745, 0.8437, 0.07958, 0.793, 0.07792, 0.7856, 0.08335, 0.784, 0.0857, 0.7915, 0.08063, 0.851, 0.08178, 0.8428, 0.08745, 0.8437, 0.08535, 0.8521, 0.08084, 0.8001, 0.07958, 0.793, 0.0857, 0.7915, 0.08746, 0.7989, 0.07883, 0.8598, 0.08063, 0.851, 0.08535, 0.8521, 0.08231, 0.8609, 0.08177, 0.8071, 0.08084, 0.8001, 0.08746, 0.7989, 0.08869, 0.8062, 0.07619, 0.8694, 0.07883, 0.8598, 0.08231, 0.8609, 0.07807, 0.8702, 0.08239, 0.8139, 0.08177, 0.8071, 0.08869, 0.8062, 0.08944, 0.8134, 0.06964, 0.76, 0.06545, 0.7498, 0.07145, 0.7591, 0.08535, 0.8521, 0.08745, 0.8437, 0.09333, 0.8453, 0.09014, 0.8538, 0.08746, 0.7989, 0.0857, 0.7915, 0.09205, 0.7895, 0.09442, 0.7973, 0.08231, 0.8609, 0.08535, 0.8521, 0.09014, 0.8538, 0.0857, 0.8626, 0.08869, 0.8062, 0.08746, 0.7989, 0.09442, 0.7973, 0.09604, 0.805, 0.07807, 0.8702, 0.08231, 0.8609, 0.0857, 0.8626, 0.07983, 0.8713, 0.08944, 0.8134, 0.08869, 0.8062, 0.09604, 0.805, 0.09697, 0.8128, 0.07145, 0.7591, 0.06545, 0.7498, 0.07311, 0.7579, 0.07255, 0.8798, 0.07807, 0.8702, 0.07983, 0.8713, 0.08973, 0.8207, 0.08944, 0.8134, 0.09697, 0.8128, 0.0972, 0.8207, 0.07638, 0.7678, 0.07145, 0.7591, 0.07311, 0.7579, 0.07954, 0.7659, 0.08953, 0.8281, 0.08973, 0.8207, 0.0972, 0.8207, 0.09672, 0.8287, 0.08029, 0.7761, 0.07638, 0.7678, 0.07954, 0.7659, 0.08474, 0.7739, 0.0888, 0.8358, 0.08953, 0.8281, 0.09672, 0.8287, 0.09548, 0.8369, 0.08335, 0.784, 0.08029, 0.7761, 0.08474, 0.7739, 0.08886, 0.7817, 0.08745, 0.8437, 0.0888, 0.8358, 0.09548, 0.8369, 0.09333, 0.8453, 0.0857, 0.7915, 0.08335, 0.784, 0.08886, 0.7817, 0.09205, 0.7895, 0.07954, 0.7659, 0.07311, 0.7579, 0.07457, 0.7564, 0.08248, 0.7634, 0.09672, 0.8287, 0.0972, 0.8207, 0.1054, 0.8209, 0.1045, 0.8297, 0.08474, 0.7739, 0.07954, 0.7659, 0.08248, 0.7634, 0.08909, 0.7709, 0.09548, 0.8369, 0.09672, 0.8287, 0.1045, 0.8297, 0.1027, 0.8386, 0.08886, 0.7817, 0.08474, 0.7739, 0.08909, 0.7709, 0.09447, 0.7788, 0.09333, 0.8453, 0.09548, 0.8369, 0.1027, 0.8386, 0.09948, 0.8475, 0.09205, 0.7895, 0.08886, 0.7817, 0.09447, 0.7788, 0.0987, 0.7868, 0.09014, 0.8538, 0.09333, 0.8453, 0.09948, 0.8475, 0.09496, 0.8563, 0.09442, 0.7973, 0.09205, 0.7895, 0.0987, 0.7868, 0.1019, 0.7951, 0.0857, 0.8626, 0.09014, 0.8538, 0.09496, 0.8563, 0.08896, 0.8648, 0.09604, 0.805, 0.09442, 0.7973, 0.1019, 0.7951, 0.104, 0.8036, 0.07983, 0.8713, 0.0857, 0.8626, 0.08896, 0.8648, 0.08141, 0.8727, 0.09697, 0.8128, 0.09604, 0.805, 0.104, 0.8036, 0.1052, 0.8122, 0.07311, 0.7579, 0.06545, 0.7498, 0.07457, 0.7564, 0.07255, 0.8798, 0.07983, 0.8713, 0.08141, 0.8727, 0.0972, 0.8207, 0.09697, 0.8128, 0.1052, 0.8122, 0.1054, 0.8209, 0.1019, 0.7951, 0.0987, 0.7868, 0.1058, 0.7833, 0.11, 0.7923, 0.08896, 0.8648, 0.09496, 0.8563, 0.09977, 0.8597, 0.09198, 0.8677, 0.104, 0.8036, 0.1019, 0.7951, 0.11, 0.7923, 0.1129, 0.8017, 0.08141, 0.8727, 0.08896, 0.8648, 0.09198, 0.8677, 0.08274, 0.8745, 0.1052, 0.8122, 0.104, 0.8036, 0.1129, 0.8017, 0.1145, 0.8114, 0.07457, 0.7564, 0.06545, 0.7498, 0.07577, 0.7546, 0.07255, 0.8798, 0.08141, 0.8727, 0.08274, 0.8745, 0.1054, 0.8209, 0.1052, 0.8122, 0.1145, 0.8114, 0.1146, 0.8213, 0.08248, 0.7634, 0.07457, 0.7564, 0.07577, 0.7546, 0.08512, 0.7604, 0.1045, 0.8297, 0.1054, 0.8209, 0.1146, 0.8213, 0.1132, 0.8313, 0.08909, 0.7709, 0.08248, 0.7634, 0.08512, 0.7604, 0.09329, 0.7672, 0.1027, 0.8386, 0.1045, 0.8297, 0.1132, 0.8313, 0.1104, 0.8411, 0.09447, 0.7788, 0.08909, 0.7709, 0.09329, 0.7672, 0.1002, 0.7749, 0.09948, 0.8475, 0.1027, 0.8386, 0.1104, 0.8411, 0.1059, 0.8507, 0.0987, 0.7868, 0.09447, 0.7788, 0.1002, 0.7749, 0.1058, 0.7833, 0.09496, 0.8563, 0.09948, 0.8475, 0.1059, 0.8507, 0.09977, 0.8597, 0.1132, 0.8313, 0.1146, 0.8213, 0.1252, 0.822, 0.1232, 0.8337, 0.09329, 0.7672, 0.08512, 0.7604, 0.08731, 0.7567, 0.09719, 0.7625, 0.1104, 0.8411, 0.1132, 0.8313, 0.1232, 0.8337, 0.1189, 0.8448, 0.1002, 0.7749, 0.09329, 0.7672, 0.09719, 0.7625, 0.1059, 0.7698, 0.1059, 0.8507, 0.1104, 0.8411, 0.1189, 0.8448, 0.1127, 0.8551, 0.1058, 0.7833, 0.1002, 0.7749, 0.1059, 0.7698, 0.1133, 0.7785, 0.09977, 0.8597, 0.1059, 0.8507, 0.1127, 0.8551, 0.1045, 0.8641, 0.11, 0.7923, 0.1058, 0.7833, 0.1133, 0.7785, 0.1191, 0.7883, 0.09198, 0.8677, 0.09977, 0.8597, 0.1045, 0.8641, 0.09463, 0.8714, 0.1129, 0.8017, 0.11, 0.7923, 0.1191, 0.7883, 0.1231, 0.7991, 0.08274, 0.8745, 0.09198, 0.8677, 0.09463, 0.8714, 0.08376, 0.8765, 0.1145, 0.8114, 0.1129, 0.8017, 0.1231, 0.7991, 0.1252, 0.8104, 0.07577, 0.7546, 0.06545, 0.7498, 0.07664, 0.7526, 0.07255, 0.8798, 0.08274, 0.8745, 0.08376, 0.8765, 0.1146, 0.8213, 0.1145, 0.8114, 0.1252, 0.8104, 0.1252, 0.822, 0.08512, 0.7604, 0.07577, 0.7546, 0.07664, 0.7526, 0.08731, 0.7567, 0.09463, 0.8714, 0.1045, 0.8641, 0.1089, 0.8698, 0.09674, 0.8757, 0.1231, 0.7991, 0.1191, 0.7883, 0.1293, 0.783, 0.135, 0.7954, 0.08376, 0.8765, 0.09463, 0.8714, 0.09674, 0.8757, 0.0844, 0.8788, 0.1252, 0.8104, 0.1231, 0.7991, 0.135, 0.7954, 0.1379, 0.8091, 0.07664, 0.7526, 0.06545, 0.7498, 0.07712, 0.7503, 0.07255, 0.8798, 0.08376, 0.8765, 0.0844, 0.8788, 0.1252, 0.822, 0.1252, 0.8104, 0.1379, 0.8091, 0.1379, 0.8232, 0.08731, 0.7567, 0.07664, 0.7526, 0.07712, 0.7503, 0.0889, 0.7525, 0.1232, 0.8337, 0.1252, 0.822, 0.1379, 0.8232, 0.1348, 0.8372, 0.09719, 0.7625, 0.08731, 0.7567, 0.0889, 0.7525, 0.1006, 0.7567, 0.1189, 0.8448, 0.1232, 0.8337, 0.1348, 0.8372, 0.1285, 0.85, 0.1059, 0.7698, 0.09719, 0.7625, 0.1006, 0.7567, 0.1116, 0.7633, 0.1127, 0.8551, 0.1189, 0.8448, 0.1285, 0.85, 0.1198, 0.8611, 0.1133, 0.7785, 0.1059, 0.7698, 0.1116, 0.7633, 0.1214, 0.7721, 0.1045, 0.8641, 0.1127, 0.8551, 0.1198, 0.8611, 0.1089, 0.8698, 0.1191, 0.7883, 0.1133, 0.7785, 0.1214, 0.7721, 0.1293, 0.783, 0.1666, 0.7603, 0.1789, 0.7541, 0.1811, 0.7586, 0.1712, 0.7661, 0.1552, 0.8587, 0.1473, 0.8478, 0.1575, 0.8423, 0.1632, 0.8522, 0.1556, 0.7694, 0.1666, 0.7603, 0.1712, 0.7661, 0.1629, 0.7754, 0.1651, 0.8675, 0.1552, 0.8587, 0.1632, 0.8522, 0.1707, 0.8609, 0.147, 0.7809, 0.1556, 0.7694, 0.1629, 0.7754, 0.1568, 0.7859, 0.1763, 0.8739, 0.1651, 0.8675, 0.1707, 0.8609, 0.1796, 0.8681, 0.1411, 0.794, 0.147, 0.7809, 0.1568, 0.7859, 0.1528, 0.7973, 0.188, 0.8779, 0.1763, 0.8739, 0.1796, 0.8681, 0.1895, 0.8737, 0.1383, 0.8079, 0.1411, 0.794, 0.1528, 0.7973, 0.151, 0.8089, 0.1998, 0.8798, 0.188, 0.8779, 0.1895, 0.8737, 0.2002, 0.8776, 0.1385, 0.8219, 0.1383, 0.8079, 0.151, 0.8089, 0.1512, 0.8205, 0.1915, 0.7509, 0.2037, 0.7498, 0.1922, 0.7532, 0.2113, 0.8802, 0.1998, 0.8798, 0.2002, 0.8776, 0.1416, 0.8354, 0.1385, 0.8219, 0.1512, 0.8205, 0.1534, 0.8317, 0.1789, 0.7541, 0.1915, 0.7509, 0.1922, 0.7532, 0.1811, 0.7586, 0.1473, 0.8478, 0.1416, 0.8354, 0.1534, 0.8317, 0.1575, 0.8423, 0.151, 0.8089, 0.1528, 0.7973, 0.1628, 0.7994, 0.1616, 0.8095, 0.2002, 0.8776, 0.1895, 0.8737, 0.1917, 0.87, 0.201, 0.8755, 0.1512, 0.8205, 0.151, 0.8089, 0.1616, 0.8095, 0.1618, 0.8194, 0.1922, 0.7532, 0.2037, 0.7498, 0.1933, 0.7553, 0.2113, 0.8802, 0.2002, 0.8776, 0.201, 0.8755, 0.1534, 0.8317, 0.1512, 0.8205, 0.1618, 0.8194, 0.1635, 0.829, 0.1811, 0.7586, 0.1922, 0.7532, 0.1933, 0.7553, 0.1839, 0.7622, 0.1575, 0.8423, 0.1534, 0.8317, 0.1635, 0.829, 0.1664, 0.8384, 0.1712, 0.7661, 0.1811, 0.7586, 0.1839, 0.7622, 0.176, 0.7705, 0.1632, 0.8522, 0.1575, 0.8423, 0.1664, 0.8384, 0.1708, 0.8474, 0.1629, 0.7754, 0.1712, 0.7661, 0.176, 0.7705, 0.1699, 0.7797, 0.1707, 0.8609, 0.1632, 0.8522, 0.1708, 0.8474, 0.1764, 0.8557, 0.1568, 0.7859, 0.1629, 0.7754, 0.1699, 0.7797, 0.1655, 0.7895, 0.1796, 0.8681, 0.1707, 0.8609, 0.1764, 0.8557, 0.1834, 0.8633, 0.1528, 0.7973, 0.1568, 0.7859, 0.1655, 0.7895, 0.1628, 0.7994, 0.1895, 0.8737, 0.1796, 0.8681, 0.1834, 0.8633, 0.1917, 0.87, 0.1708, 0.8474, 0.1664, 0.8384, 0.1745, 0.8355, 0.1778, 0.8437, 0.1699, 0.7797, 0.176, 0.7705, 0.1809, 0.7739, 0.1765, 0.7829, 0.1764, 0.8557, 0.1708, 0.8474, 0.1778, 0.8437, 0.1821, 0.8518, 0.1655, 0.7895, 0.1699, 0.7797, 0.1765, 0.7829, 0.1734, 0.7919, 0.1834, 0.8633, 0.1764, 0.8557, 0.1821, 0.8518, 0.1876, 0.8595, 0.1628, 0.7994, 0.1655, 0.7895, 0.1734, 0.7919, 0.1715, 0.8009, 0.1917, 0.87, 0.1834, 0.8633, 0.1876, 0.8595, 0.1942, 0.8669, 0.1616, 0.8095, 0.1628, 0.7994, 0.1715, 0.8009, 0.1708, 0.8097, 0.201, 0.8755, 0.1917, 0.87, 0.1942, 0.8669, 0.2022, 0.8738, 0.1618, 0.8194, 0.1616, 0.8095, 0.1708, 0.8097, 0.1711, 0.8185, 0.1933, 0.7553, 0.2037, 0.7498, 0.1946, 0.7571, 0.2113, 0.8802, 0.201, 0.8755, 0.2022, 0.8738, 0.1635, 0.829, 0.1618, 0.8194, 0.1711, 0.8185, 0.1723, 0.8271, 0.1839, 0.7622, 0.1933, 0.7553, 0.1946, 0.7571, 0.187, 0.7652, 0.1664, 0.8384, 0.1635, 0.829, 0.1723, 0.8271, 0.1745, 0.8355, 0.176, 0.7705, 0.1839, 0.7622, 0.187, 0.7652, 0.1809, 0.7739, 0.2022, 0.8738, 0.1942, 0.8669, 0.1971, 0.8644, 0.2036, 0.8723, 0.1711, 0.8185, 0.1708, 0.8097, 0.179, 0.8098, 0.1793, 0.8177, 0.1946, 0.7571, 0.2037, 0.7498, 0.1963, 0.7585, 0.2113, 0.8802, 0.2022, 0.8738, 0.2036, 0.8723, 0.1723, 0.8271, 0.1711, 0.8185, 0.1793, 0.8177, 0.1803, 0.8255, 0.187, 0.7652, 0.1946, 0.7571, 0.1963, 0.7585, 0.1903, 0.7675, 0.1745, 0.8355, 0.1723, 0.8271, 0.1803, 0.8255, 0.182, 0.8333, 0.1809, 0.7739, 0.187, 0.7652, 0.1903, 0.7675, 0.1859, 0.7764, 0.1778, 0.8437, 0.1745, 0.8355, 0.182, 0.8333, 0.1845, 0.841, 0.1765, 0.7829, 0.1809, 0.7739, 0.1859, 0.7764, 0.1827, 0.7851, 0.1821, 0.8518, 0.1778, 0.8437, 0.1845, 0.841, 0.1877, 0.8488, 0.1734, 0.7919, 0.1765, 0.7829, 0.1827, 0.7851, 0.1806, 0.7936, 0.1876, 0.8595, 0.1821, 0.8518, 0.1877, 0.8488, 0.1919, 0.8566, 0.1715, 0.8009, 0.1734, 0.7919, 0.1806, 0.7936, 0.1794, 0.8018, 0.1942, 0.8669, 0.1876, 0.8595, 0.1919, 0.8566, 0.1971, 0.8644, 0.1708, 0.8097, 0.1715, 0.8009, 0.1794, 0.8018, 0.179, 0.8098, 0.1877, 0.8488, 0.1845, 0.841, 0.1907, 0.839, 0.1932, 0.8465, 0.1806, 0.7936, 0.1827, 0.7851, 0.1887, 0.7866, 0.1873, 0.7946, 0.1919, 0.8566, 0.1877, 0.8488, 0.1932, 0.8465, 0.1963, 0.8543, 0.1794, 0.8018, 0.1806, 0.7936, 0.1873, 0.7946, 0.1866, 0.8024, 0.1971, 0.8644, 0.1919, 0.8566, 0.1963, 0.8543, 0.2002, 0.8624, 0.179, 0.8098, 0.1794, 0.8018, 0.1866, 0.8024, 0.1865, 0.8098, 0.2036, 0.8723, 0.1971, 0.8644, 0.2002, 0.8624, 0.2052, 0.871, 0.1793, 0.8177, 0.179, 0.8098, 0.1865, 0.8098, 0.1868, 0.8171, 0.1963, 0.7585, 0.2037, 0.7498, 0.1981, 0.7596, 0.2113, 0.8802, 0.2036, 0.8723, 0.2052, 0.871, 0.1803, 0.8255, 0.1793, 0.8177, 0.1868, 0.8171, 0.1876, 0.8243, 0.1903, 0.7675, 0.1963, 0.7585, 0.1981, 0.7596, 0.1938, 0.7691, 0.182, 0.8333, 0.1803, 0.8255, 0.1876, 0.8243, 0.1889, 0.8316, 0.1859, 0.7764, 0.1903, 0.7675, 0.1938, 0.7691, 0.1907, 0.7781, 0.1845, 0.841, 0.182, 0.8333, 0.1889, 0.8316, 0.1907, 0.839, 0.1827, 0.7851, 0.1859, 0.7764, 0.1907, 0.7781, 0.1887, 0.7866, 0.1981, 0.7596, 0.2037, 0.7498, 0.2, 0.7604, 0.2113, 0.8802, 0.2052, 0.871, 0.207, 0.8702, 0.1876, 0.8243, 0.1868, 0.8171, 0.1939, 0.8166, 0.1946, 0.8234, 0.1938, 0.7691, 0.1981, 0.7596, 0.2, 0.7604, 0.1973, 0.7702, 0.1889, 0.8316, 0.1876, 0.8243, 0.1946, 0.8234, 0.1955, 0.8304, 0.1907, 0.7781, 0.1938, 0.7691, 0.1973, 0.7702, 0.1955, 0.7792, 0.1907, 0.839, 0.1889, 0.8316, 0.1955, 0.8304, 0.1969, 0.8375, 0.1887, 0.7866, 0.1907, 0.7781, 0.1955, 0.7792, 0.1944, 0.7875, 0.1932, 0.8465, 0.1907, 0.839, 0.1969, 0.8375, 0.1986, 0.8448, 0.1873, 0.7946, 0.1887, 0.7866, 0.1944, 0.7875, 0.1937, 0.7952, 0.1963, 0.8543, 0.1932, 0.8465, 0.1986, 0.8448, 0.2007, 0.8526, 0.1866, 0.8024, 0.1873, 0.7946, 0.1937, 0.7952, 0.1935, 0.8026, 0.2002, 0.8624, 0.1963, 0.8543, 0.2007, 0.8526, 0.2035, 0.861, 0.1865, 0.8098, 0.1866, 0.8024, 0.1935, 0.8026, 0.1936, 0.8096, 0.2052, 0.871, 0.2002, 0.8624, 0.2035, 0.861, 0.207, 0.8702, 0.1868, 0.8171, 0.1865, 0.8098, 0.1936, 0.8096, 0.1939, 0.8166, 0.1937, 0.7952, 0.1944, 0.7875, 0.2, 0.7879, 0.1999, 0.7954, 0.2007, 0.8526, 0.1986, 0.8448, 0.2039, 0.8437, 0.2052, 0.8516, 0.1935, 0.8026, 0.1937, 0.7952, 0.1999, 0.7954, 0.2, 0.8025, 0.2035, 0.861, 0.2007, 0.8526, 0.2052, 0.8516, 0.2069, 0.8601, 0.1936, 0.8096, 0.1935, 0.8026, 0.2, 0.8025, 0.2003, 0.8093, 0.207, 0.8702, 0.2035, 0.861, 0.2069, 0.8601, 0.2089, 0.8696, 0.1939, 0.8166, 0.1936, 0.8096, 0.2003, 0.8093, 0.2007, 0.816, 0.2, 0.7604, 0.2037, 0.7498, 0.202, 0.7609, 0.2113, 0.8802, 0.207, 0.8702, 0.2089, 0.8696, 0.1946, 0.8234, 0.1939, 0.8166, 0.2007, 0.816, 0.2012, 0.8227, 0.1973, 0.7702, 0.2, 0.7604, 0.202, 0.7609, 0.2009, 0.7708, 0.1955, 0.8304, 0.1946, 0.8234, 0.2012, 0.8227, 0.2019, 0.8295, 0.1955, 0.7792, 0.1973, 0.7702, 0.2009, 0.7708, 0.2003, 0.7797, 0.1969, 0.8375, 0.1955, 0.8304, 0.2019, 0.8295, 0.2028, 0.8364, 0.1944, 0.7875, 0.1955, 0.7792, 0.2003, 0.7797, 0.2, 0.7879, 0.1986, 0.8448, 0.1969, 0.8375, 0.2028, 0.8364, 0.2039, 0.8437, 0.2012, 0.8227, 0.2007, 0.816, 0.2073, 0.8156, 0.2078, 0.8222, 0.2009, 0.7708, 0.202, 0.7609, 0.204, 0.7609, 0.2045, 0.7709, 0.2019, 0.8295, 0.2012, 0.8227, 0.2078, 0.8222, 0.2082, 0.8289, 0.2003, 0.7797, 0.2009, 0.7708, 0.2045, 0.7709, 0.2049, 0.7797, 0.2028, 0.8364, 0.2019, 0.8295, 0.2082, 0.8289, 0.2087, 0.8358, 0.2, 0.7879, 0.2003, 0.7797, 0.2049, 0.7797, 0.2054, 0.7878, 0.2039, 0.8437, 0.2028, 0.8364, 0.2087, 0.8358, 0.2092, 0.8431, 0.1999, 0.7954, 0.2, 0.7879, 0.2054, 0.7878, 0.2059, 0.7952, 0.2052, 0.8516, 0.2039, 0.8437, 0.2092, 0.8431, 0.2098, 0.851, 0.2, 0.8025, 0.1999, 0.7954, 0.2059, 0.7952, 0.2064, 0.8022, 0.2069, 0.8601, 0.2052, 0.8516, 0.2098, 0.851, 0.2103, 0.8597, 0.2003, 0.8093, 0.2, 0.8025, 0.2064, 0.8022, 0.2069, 0.8089, 0.2089, 0.8696, 0.2069, 0.8601, 0.2103, 0.8597, 0.2109, 0.8693, 0.2007, 0.816, 0.2003, 0.8093, 0.2069, 0.8089, 0.2073, 0.8156, 0.202, 0.7609, 0.2037, 0.7498, 0.204, 0.7609, 0.2113, 0.8802, 0.2089, 0.8696, 0.2109, 0.8693, 0.2098, 0.851, 0.2092, 0.8431, 0.2146, 0.843, 0.2144, 0.851, 0.2064, 0.8022, 0.2059, 0.7952, 0.2119, 0.7946, 0.2127, 0.8016, 0.2103, 0.8597, 0.2098, 0.851, 0.2144, 0.851, 0.2138, 0.8597, 0.2069, 0.8089, 0.2064, 0.8022, 0.2127, 0.8016, 0.2134, 0.8084, 0.2109, 0.8693, 0.2103, 0.8597, 0.2138, 0.8597, 0.2128, 0.8694, 0.2073, 0.8156, 0.2069, 0.8089, 0.2134, 0.8084, 0.2139, 0.8151, 0.204, 0.7609, 0.2037, 0.7498, 0.206, 0.7607, 0.2113, 0.8802, 0.2109, 0.8693, 0.2128, 0.8694, 0.2078, 0.8222, 0.2073, 0.8156, 0.2139, 0.8151, 0.2143, 0.8218, 0.2045, 0.7709, 0.204, 0.7609, 0.206, 0.7607, 0.208, 0.7705, 0.2082, 0.8289, 0.2078, 0.8222, 0.2143, 0.8218, 0.2145, 0.8286, 0.2049, 0.7797, 0.2045, 0.7709, 0.208, 0.7705, 0.2096, 0.7792, 0.2087, 0.8358, 0.2082, 0.8289, 0.2145, 0.8286, 0.2147, 0.8356, 0.2054, 0.7878, 0.2049, 0.7797, 0.2096, 0.7792, 0.2109, 0.7872, 0.2092, 0.8431, 0.2087, 0.8358, 0.2147, 0.8356, 0.2146, 0.843, 0.2059, 0.7952, 0.2054, 0.7878, 0.2109, 0.7872, 0.2119, 0.7946, 0.208, 0.7705, 0.206, 0.7607, 0.208, 0.7601, 0.2115, 0.7696, 0.2145, 0.8286, 0.2143, 0.8218, 0.221, 0.8215, 0.221, 0.8285, 0.2096, 0.7792, 0.208, 0.7705, 0.2115, 0.7696, 0.2142, 0.7782, 0.2147, 0.8356, 0.2145, 0.8286, 0.221, 0.8285, 0.2208, 0.8358, 0.2109, 0.7872, 0.2096, 0.7792, 0.2142, 0.7782, 0.2163, 0.7861, 0.2146, 0.843, 0.2147, 0.8356, 0.2208, 0.8358, 0.2201, 0.8434, 0.2119, 0.7946, 0.2109, 0.7872, 0.2163, 0.7861, 0.2179, 0.7936, 0.2144, 0.851, 0.2146, 0.843, 0.2201, 0.8434, 0.219, 0.8515, 0.2127, 0.8016, 0.2119, 0.7946, 0.2179, 0.7936, 0.2191, 0.8008, 0.2138, 0.8597, 0.2144, 0.851, 0.219, 0.8515, 0.2173, 0.8602, 0.2134, 0.8084, 0.2127, 0.8016, 0.2191, 0.8008, 0.2201, 0.8077, 0.2128, 0.8694, 0.2138, 0.8597, 0.2173, 0.8602, 0.2148, 0.8698, 0.2139, 0.8151, 0.2134, 0.8084, 0.2201, 0.8077, 0.2207, 0.8146, 0.206, 0.7607, 0.2037, 0.7498, 0.208, 0.7601, 0.2113, 0.8802, 0.2128, 0.8694, 0.2148, 0.8698, 0.2143, 0.8218, 0.2139, 0.8151, 0.2207, 0.8146, 0.221, 0.8215, 0.2191, 0.8008, 0.2179, 0.7936, 0.2241, 0.7922, 0.2258, 0.7996, 0.2173, 0.8602, 0.219, 0.8515, 0.2237, 0.8525, 0.2207, 0.8613, 0.2201, 0.8077, 0.2191, 0.8008, 0.2258, 0.7996, 0.227, 0.8069, 0.2148, 0.8698, 0.2173, 0.8602, 0.2207, 0.8613, 0.2167, 0.8705, 0.2207, 0.8146, 0.2201, 0.8077, 0.227, 0.8069, 0.2277, 0.8141, 0.208, 0.7601, 0.2037, 0.7498, 0.2098, 0.7592, 0.2113, 0.8802, 0.2148, 0.8698, 0.2167, 0.8705, 0.221, 0.8215, 0.2207, 0.8146, 0.2277, 0.8141, 0.228, 0.8214, 0.2115, 0.7696, 0.208, 0.7601, 0.2098, 0.7592, 0.2148, 0.7682, 0.221, 0.8285, 0.221, 0.8215, 0.228, 0.8214, 0.2277, 0.8288, 0.2142, 0.7782, 0.2115, 0.7696, 0.2148, 0.7682, 0.2188, 0.7766, 0.2208, 0.8358, 0.221, 0.8285, 0.2277, 0.8288, 0.227, 0.8364, 0.2163, 0.7861, 0.2142, 0.7782, 0.2188, 0.7766, 0.2218, 0.7845, 0.2201, 0.8434, 0.2208, 0.8358, 0.227, 0.8364, 0.2257, 0.8443, 0.2179, 0.7936, 0.2163, 0.7861, 0.2218, 0.7845, 0.2241, 0.7922, 0.219, 0.8515, 0.2201, 0.8434, 0.2257, 0.8443, 0.2237, 0.8525, 0.2277, 0.8288, 0.228, 0.8214, 0.2354, 0.8214, 0.2349, 0.8294, 0.2188, 0.7766, 0.2148, 0.7682, 0.218, 0.7662, 0.2233, 0.7743, 0.227, 0.8364, 0.2277, 0.8288, 0.2349, 0.8294, 0.2337, 0.8375, 0.2218, 0.7845, 0.2188, 0.7766, 0.2233, 0.7743, 0.2274, 0.7823, 0.2257, 0.8443, 0.227, 0.8364, 0.2337, 0.8375, 0.2315, 0.8457, 0.2241, 0.7922, 0.2218, 0.7845, 0.2274, 0.7823, 0.2305, 0.7903, 0.2237, 0.8525, 0.2257, 0.8443, 0.2315, 0.8457, 0.2284, 0.8542, 0.2258, 0.7996, 0.2241, 0.7922, 0.2305, 0.7903, 0.2328, 0.7981, 0.2207, 0.8613, 0.2237, 0.8525, 0.2284, 0.8542, 0.2241, 0.8629, 0.227, 0.8069, 0.2258, 0.7996, 0.2328, 0.7981, 0.2343, 0.8059, 0.2167, 0.8705, 0.2207, 0.8613, 0.2241, 0.8629, 0.2184, 0.8716, 0.2277, 0.8141, 0.227, 0.8069, 0.2343, 0.8059, 0.2352, 0.8136, 0.2098, 0.7592, 0.2037, 0.7498, 0.2115, 0.758, 0.2113, 0.8802, 0.2167, 0.8705, 0.2184, 0.8716, 0.228, 0.8214, 0.2277, 0.8141, 0.2352, 0.8136, 0.2354, 0.8214, 0.2148, 0.7682, 0.2098, 0.7592, 0.2115, 0.758, 0.218, 0.7662, 0.2241, 0.8629, 0.2284, 0.8542, 0.2332, 0.8566, 0.2274, 0.8651, 0.2343, 0.8059, 0.2328, 0.7981, 0.2403, 0.796, 0.2423, 0.8045, 0.2184, 0.8716, 0.2241, 0.8629, 0.2274, 0.8651, 0.22, 0.873, 0.2352, 0.8136, 0.2343, 0.8059, 0.2423, 0.8045, 0.2434, 0.813, 0.2115, 0.758, 0.2037, 0.7498, 0.213, 0.7565, 0.2113, 0.8802, 0.2184, 0.8716, 0.22, 0.873, 0.2354, 0.8214, 0.2352, 0.8136, 0.2434, 0.813, 0.2435, 0.8217, 0.218, 0.7662, 0.2115, 0.758, 0.213, 0.7565, 0.2211, 0.7637, 0.2349, 0.8294, 0.2354, 0.8214, 0.2435, 0.8217, 0.2426, 0.8304, 0.2233, 0.7743, 0.218, 0.7662, 0.2211, 0.7637, 0.2277, 0.7714, 0.2337, 0.8375, 0.2349, 0.8294, 0.2426, 0.8304, 0.2407, 0.8392, 0.2274, 0.7823, 0.2233, 0.7743, 0.2277, 0.7714, 0.2331, 0.7794, 0.2315, 0.8457, 0.2337, 0.8375, 0.2407, 0.8392, 0.2376, 0.8479, 0.2305, 0.7903, 0.2274, 0.7823, 0.2331, 0.7794, 0.2372, 0.7877, 0.2284, 0.8542, 0.2315, 0.8457, 0.2376, 0.8479, 0.2332, 0.8566, 0.2328, 0.7981, 0.2305, 0.7903, 0.2372, 0.7877, 0.2403, 0.796, 0.2407, 0.8392, 0.2426, 0.8304, 0.2512, 0.832, 0.2484, 0.8417, 0.2331, 0.7794, 0.2277, 0.7714, 0.2321, 0.7676, 0.239, 0.7756, 0.2376, 0.8479, 0.2407, 0.8392, 0.2484, 0.8417, 0.244, 0.8511, 0.2372, 0.7877, 0.2331, 0.7794, 0.239, 0.7756, 0.2444, 0.7842, 0.2332, 0.8566, 0.2376, 0.8479, 0.244, 0.8511, 0.238, 0.8599, 0.2403, 0.796, 0.2372, 0.7877, 0.2444, 0.7842, 0.2484, 0.7933, 0.2274, 0.8651, 0.2332, 0.8566, 0.238, 0.8599, 0.2304, 0.8679, 0.2423, 0.8045, 0.2403, 0.796, 0.2484, 0.7933, 0.2513, 0.8027, 0.22, 0.873, 0.2274, 0.8651, 0.2304, 0.8679, 0.2213, 0.8747, 0.2434, 0.813, 0.2423, 0.8045, 0.2513, 0.8027, 0.2526, 0.8123, 0.213, 0.7565, 0.2037, 0.7498, 0.2142, 0.7547, 0.2113, 0.8802, 0.22, 0.873, 0.2213, 0.8747, 0.2435, 0.8217, 0.2434, 0.813, 0.2526, 0.8123, 0.2526, 0.8221, 0.2211, 0.7637, 0.213, 0.7565, 0.2142, 0.7547, 0.2238, 0.7606, 0.2426, 0.8304, 0.2435, 0.8217, 0.2526, 0.8221, 0.2512, 0.832, 0.2277, 0.7714, 0.2211, 0.7637, 0.2238, 0.7606, 0.2321, 0.7676, 0.2213, 0.8747, 0.2304, 0.8679, 0.233, 0.8715, 0.2224, 0.8767, 0.2526, 0.8123, 0.2513, 0.8027, 0.2613, 0.8004, 0.2631, 0.8115, 0.2142, 0.7547, 0.2037, 0.7498, 0.2151, 0.7526, 0.2113, 0.8802, 0.2213, 0.8747, 0.2224, 0.8767, 0.2526, 0.8221, 0.2526, 0.8123, 0.2631, 0.8115, 0.2631, 0.823, 0.2238, 0.7606, 0.2142, 0.7547, 0.2151, 0.7526, 0.226, 0.7569, 0.2512, 0.832, 0.2526, 0.8221, 0.2631, 0.823, 0.2609, 0.8344, 0.2321, 0.7676, 0.2238, 0.7606, 0.226, 0.7569, 0.2361, 0.7629, 0.2484, 0.8417, 0.2512, 0.832, 0.2609, 0.8344, 0.2567, 0.8453, 0.239, 0.7756, 0.2321, 0.7676, 0.2361, 0.7629, 0.2449, 0.7706, 0.244, 0.8511, 0.2484, 0.8417, 0.2567, 0.8453, 0.2506, 0.8553, 0.2444, 0.7842, 0.239, 0.7756, 0.2449, 0.7706, 0.2522, 0.7796, 0.238, 0.8599, 0.244, 0.8511, 0.2506, 0.8553, 0.2426, 0.8642, 0.2484, 0.7933, 0.2444, 0.7842, 0.2522, 0.7796, 0.2577, 0.7896, 0.2304, 0.8679, 0.238, 0.8599, 0.2426, 0.8642, 0.233, 0.8715, 0.2513, 0.8027, 0.2484, 0.7933, 0.2577, 0.7896, 0.2613, 0.8004, 0.2449, 0.7706, 0.2361, 0.7629, 0.2397, 0.757, 0.2509, 0.7641, 0.2506, 0.8553, 0.2567, 0.8453, 0.2659, 0.8504, 0.2575, 0.8612, 0.2522, 0.7796, 0.2449, 0.7706, 0.2509, 0.7641, 0.2605, 0.7734, 0.2426, 0.8642, 0.2506, 0.8553, 0.2575, 0.8612, 0.247, 0.8698, 0.2577, 0.7896, 0.2522, 0.7796, 0.2605, 0.7734, 0.268, 0.7847, 0.233, 0.8715, 0.2426, 0.8642, 0.247, 0.8698, 0.2352, 0.8757, 0.2613, 0.8004, 0.2577, 0.7896, 0.268, 0.7847, 0.2728, 0.7972, 0.2224, 0.8767, 0.233, 0.8715, 0.2352, 0.8757, 0.223, 0.8789, 0.2631, 0.8115, 0.2613, 0.8004, 0.2728, 0.7972, 0.2756, 0.8104, 0.2151, 0.7526, 0.2037, 0.7498, 0.2156, 0.7503, 0.2113, 0.8802, 0.2224, 0.8767, 0.223, 0.8789, 0.2631, 0.823, 0.2631, 0.8115, 0.2756, 0.8104, 0.2756, 0.8242, 0.226, 0.7569, 0.2151, 0.7526, 0.2156, 0.7503, 0.2277, 0.7525, 0.2609, 0.8344, 0.2631, 0.823, 0.2756, 0.8242, 0.2725, 0.8381, 0.2361, 0.7629, 0.226, 0.7569, 0.2277, 0.7525, 0.2397, 0.757, 0.2567, 0.8453, 0.2609, 0.8344, 0.2725, 0.8381, 0.2659, 0.8504, 0.5696, 0.8461, 0.4105, 0.8454, 0.4104, 0.8162, 0.5523, 0.7852, 0.9609, 0.9998, 0.6741, 0.8569, 0.6977, 0.8454, 0.8568, 0.8461, 0.8568, 0.8461, 0.6977, 0.8454, 0.6976, 0.8162, 0.8395, 0.7852, 0.6737, 0.9998, 0.3869, 0.8569, 0.4105, 0.8454, 0.5696, 0.8461, 0.3865, 0.7494, 0.2383, 0.4257, 0.2337, 0.4303, 0.3865, 0.0001974, 0.3896, 0.8056, 0.4104, 0.8162, 0.4105, 0.8454, 0.3869, 0.8569, 0.7838, 0.5924, 0.573, 0.5678, 0.6482, 0.3671, 0.6651, 0.3139, 0.2383, 0.4257, 0.2418, 0.4374, 0.2325, 0.4333, 0.2337, 0.4303, 0.3865, 0.7494, 0.125, 0.6699, 0.2418, 0.4374, 0.2383, 0.4257, 0.6737, 0.9998, 0.5696, 0.8461, 0.5523, 0.7852, 0.6737, 0.5928, 0.6651, 0.3139, 0.6482, 0.3671, 0.5817, 0.4199, 0.5377, 0.4329, 0.573, 0.5678, 0.3869, 0.0954, 0.5817, 0.4199, 0.6482, 0.3671, 0.2325, 0.4333, 0.2418, 0.4374, 0.125, 0.6699, 0.0001974, 0.1264, 0.5377, 0.4329, 0.5817, 0.4199, 0.3869, 0.0954, 0.7838, 0.0001974, 0.2337, 0.4303, 0.2325, 0.4333, 0.0001974, 0.1264, 0.3865, 0.0001974, 0.5377, 0.4329, 0.7838, 0.0001974, 0.7838, 0.5924, 0.6651, 0.3139, 0.8395, 0.7852, 0.9609, 0.5928, 0.9609, 0.9998, 0.8568, 0.8461, 0.6977, 0.8454, 0.6741, 0.8569, 0.6768, 0.8056, 0.6976, 0.8162, 0.8395, 0.7852, 0.6976, 0.8162, 0.6768, 0.8056, 0.9609, 0.5928, 0.5523, 0.7852, 0.4104, 0.8162, 0.3896, 0.8056, 0.6737, 0.5928])
me_sphere.materials.append(mat_artifactglow)
me_sphere.materials.append(mat_gold)
me_sphere.use_remesh_fix_poles = True
me_sphere.use_remesh_preserve_attributes = False
me_sphere.use_mirror_vertex_groups = False
me_sphere.update()

# ---- objects
ob_artifact = bpy.data.objects.new('Artifact', me_sphere)

# ---- transforms, parenting, visibility, modifiers, constraints
ob_artifact.location = (0.0, 0.0, 0.5552)
ob_artifact.scale = (0.1766, 0.1766, 0.1766)
ob_artifact.lineart.crease_threshold = 0.0

# ---- collection membership
col_collection.objects.link(ob_artifact)

# ---- scene / render settings (as saved in the file)
scene.frame_start = 1; scene.frame_end = 250; scene.frame_set(1)
scene.render.engine = 'BLENDER_EEVEE_NEXT'
scene.cycles.use_denoising = False
scene.cycles.samples = 128
scene.cycles.sampling_pattern = 'TABULATED_SOBOL'
scene.cycles.use_adaptive_sampling = False
scene.cycles.use_light_tree = False
scene.view_settings.view_transform = 'Filmic'
bpy.context.view_layer.update()

# ---- added for rendering (the .blend has no active camera): camera
cam_auto = bpy.data.cameras.new('AutoCamera')
cam_auto.lens = 50.0
cam_auto.sensor_width = 36.0
cam_auto.clip_end = 1000.0
ob_auto_camera = bpy.data.objects.new('AutoCamera', cam_auto)
scene.collection.objects.link(ob_auto_camera)
ob_auto_camera.location = (2.43772, -2.92526, 2.66689)
ob_auto_camera.rotation_euler = (1.09748, -7.21219e-08, 0.694738)
scene.camera = ob_auto_camera
bpy.context.view_layer.update()

